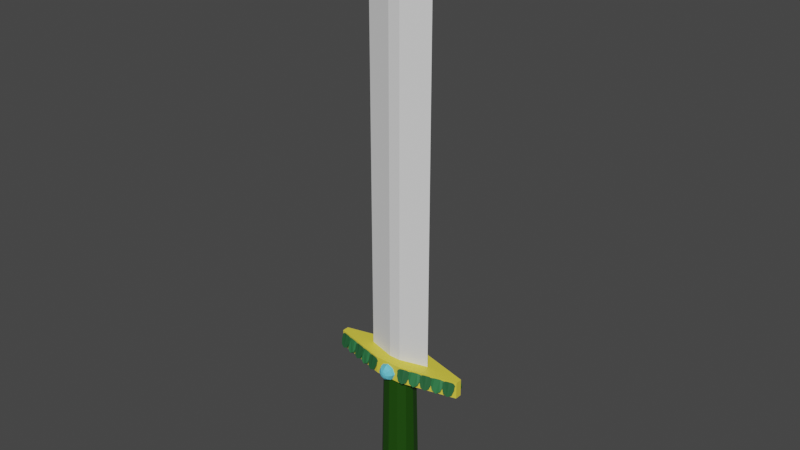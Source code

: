 # Source: sword2.blend  (saved by Blender 3.6.13; exported with 4.5.12 LTS)
import bpy
from mathutils import Matrix  # noqa: F401  (used for matrix-valued properties, if any)

bpy.ops.wm.read_factory_settings(use_empty=True)
scene = bpy.context.scene
scene.name = 'Scene'

# ---- collections
col_collection = bpy.data.collections.new('Collection'); scene.collection.children.link(col_collection)

# ---- materials (node trees are filled in below, after node groups)
mat_material_003 = bpy.data.materials.new('Material.003')
mat_material_003.use_transparent_shadow = False
mat_material_024 = bpy.data.materials.new('Material.024')
mat_material_024.use_transparent_shadow = False
mat_material_025 = bpy.data.materials.new('Material.025')
mat_material_025.use_transparent_shadow = False
mat_material_026 = bpy.data.materials.new('Material.026')
mat_material_026.use_transparent_shadow = False
mat_material_021 = bpy.data.materials.new('Material.021')
mat_material_021.use_transparent_shadow = False
mat_material_027 = bpy.data.materials.new('Material.027')
mat_material_027.use_transparent_shadow = False
mat_material_014 = bpy.data.materials.new('Material.014')
mat_material_014.use_transparent_shadow = False
mat_material_013 = bpy.data.materials.new('Material.013')
mat_material_013.use_transparent_shadow = False
mat_material_019 = bpy.data.materials.new('Material.019')
mat_material_019.use_transparent_shadow = False
mat_material_020 = bpy.data.materials.new('Material.020')
mat_material_020.use_transparent_shadow = False

# ---- material node trees
mat_material_003.use_nodes = True; mat_material_003.node_tree.nodes.clear()
_N = mat_material_003.node_tree.nodes; _L = mat_material_003.node_tree.links
n0 = _N.new('ShaderNodeBsdfPrincipled'); n0.name = 'Principled BSDF'; n0.location = (10, 300)
n0.distribution = 'GGX'
n0.subsurface_method = 'RANDOM_WALK_SKIN'
n0.inputs[0].default_value = (0.009632, 0.06072, 0.0, 1.0)
n0.inputs[3].default_value = 1.45
n0.inputs[27].default_value = (0.0, 0.0, 0.0, 1.0)
n0.inputs[28].default_value = 1.0
n1 = _N.new('ShaderNodeOutputMaterial'); n1.name = 'Material Output'; n1.location = (300, 300)
_L.new(n0.outputs[0], n1.inputs[0])
n1.is_active_output = True
mat_material_024.use_nodes = True; mat_material_024.node_tree.nodes.clear()
_N = mat_material_024.node_tree.nodes; _L = mat_material_024.node_tree.links
n0 = _N.new('ShaderNodeBsdfPrincipled'); n0.name = 'Principled BSDF'; n0.location = (10, 300)
n0.distribution = 'GGX'
n0.subsurface_method = 'RANDOM_WALK_SKIN'
n0.inputs[0].default_value = (0.8, 0.6715, 0.06169, 1.0)
n0.inputs[3].default_value = 1.45
n0.inputs[27].default_value = (0.0, 0.0, 0.0, 1.0)
n0.inputs[28].default_value = 1.0
n1 = _N.new('ShaderNodeOutputMaterial'); n1.name = 'Material Output'; n1.location = (300, 300)
_L.new(n0.outputs[0], n1.inputs[0])
n1.is_active_output = True
mat_material_025.use_nodes = True; mat_material_025.node_tree.nodes.clear()
_N = mat_material_025.node_tree.nodes; _L = mat_material_025.node_tree.links
n0 = _N.new('ShaderNodeBsdfPrincipled'); n0.name = 'Principled BSDF'; n0.location = (10, 300)
n0.distribution = 'GGX'
n0.subsurface_method = 'RANDOM_WALK_SKIN'
n0.inputs[0].default_value = (0.00642, 0.1574, 0.0, 1.0)
n0.inputs[3].default_value = 1.45
n0.inputs[27].default_value = (0.0, 0.0, 0.0, 1.0)
n0.inputs[28].default_value = 1.0
n1 = _N.new('ShaderNodeOutputMaterial'); n1.name = 'Material Output'; n1.location = (300, 300)
_L.new(n0.outputs[0], n1.inputs[0])
n1.is_active_output = True
mat_material_026.use_nodes = True; mat_material_026.node_tree.nodes.clear()
_N = mat_material_026.node_tree.nodes; _L = mat_material_026.node_tree.links
n0 = _N.new('ShaderNodeBsdfPrincipled'); n0.name = 'Principled BSDF'; n0.location = (10, 300)
n0.distribution = 'GGX'
n0.subsurface_method = 'RANDOM_WALK_SKIN'
n0.inputs[0].default_value = (0.8, 0.0, 0.003427, 1.0)
n0.inputs[3].default_value = 1.45
n0.inputs[27].default_value = (0.0, 0.0, 0.0, 1.0)
n0.inputs[28].default_value = 1.0
n1 = _N.new('ShaderNodeOutputMaterial'); n1.name = 'Material Output'; n1.location = (300, 300)
_L.new(n0.outputs[0], n1.inputs[0])
n1.is_active_output = True
mat_material_021.use_nodes = True; mat_material_021.node_tree.nodes.clear()
_N = mat_material_021.node_tree.nodes; _L = mat_material_021.node_tree.links
n0 = _N.new('ShaderNodeBsdfPrincipled'); n0.name = 'Principled BSDF'; n0.location = (10, 300)
n0.distribution = 'GGX'
n0.subsurface_method = 'RANDOM_WALK_SKIN'
n0.inputs[0].default_value = (0.1279, 0.5967, 0.7613, 1.0)
n0.inputs[3].default_value = 1.45
n0.inputs[27].default_value = (0.0, 0.0, 0.0, 1.0)
n0.inputs[28].default_value = 1.0
n1 = _N.new('ShaderNodeOutputMaterial'); n1.name = 'Material Output'; n1.location = (300, 300)
_L.new(n0.outputs[0], n1.inputs[0])
n1.is_active_output = True
mat_material_027.use_nodes = True; mat_material_027.node_tree.nodes.clear()
_N = mat_material_027.node_tree.nodes; _L = mat_material_027.node_tree.links
n0 = _N.new('ShaderNodeBsdfPrincipled'); n0.name = 'Principled BSDF'; n0.location = (10, 300)
n0.distribution = 'GGX'
n0.subsurface_method = 'RANDOM_WALK_SKIN'
n0.inputs[0].default_value = (0.8, 0.673, 0.0616, 1.0)
n0.inputs[3].default_value = 1.45
n0.inputs[27].default_value = (0.0, 0.0, 0.0, 1.0)
n0.inputs[28].default_value = 1.0
n1 = _N.new('ShaderNodeOutputMaterial'); n1.name = 'Material Output'; n1.location = (300, 300)
_L.new(n0.outputs[0], n1.inputs[0])
n1.is_active_output = True
mat_material_014.use_nodes = True; mat_material_014.node_tree.nodes.clear()
_N = mat_material_014.node_tree.nodes; _L = mat_material_014.node_tree.links
n0 = _N.new('ShaderNodeBsdfPrincipled'); n0.name = 'Principled BSDF'; n0.location = (10, 300)
n0.inputs[0].default_value = (0.01825, 0.1088, 0.03725, 1.0)
n0.inputs[3].default_value = 1.45
n1 = _N.new('ShaderNodeOutputMaterial'); n1.name = 'Material Output'; n1.location = (300, 300)
_L.new(n0.outputs[0], n1.inputs[0])
n1.is_active_output = True
mat_material_013.use_nodes = True; mat_material_013.node_tree.nodes.clear()
_N = mat_material_013.node_tree.nodes; _L = mat_material_013.node_tree.links
n0 = _N.new('ShaderNodeBsdfPrincipled'); n0.name = 'Principled BSDF'; n0.location = (10, 300)
n0.inputs[0].default_value = (0.02725, 0.1743, 0.05731, 1.0)
n0.inputs[3].default_value = 1.45
n1 = _N.new('ShaderNodeOutputMaterial'); n1.name = 'Material Output'; n1.location = (300, 300)
_L.new(n0.outputs[0], n1.inputs[0])
n1.is_active_output = True
mat_material_019.use_nodes = True; mat_material_019.node_tree.nodes.clear()
_N = mat_material_019.node_tree.nodes; _L = mat_material_019.node_tree.links
n0 = _N.new('ShaderNodeBsdfPrincipled'); n0.name = 'Principled BSDF'; n0.location = (10, 300)
n0.inputs[0].default_value = (0.01825, 0.1088, 0.03725, 1.0)
n0.inputs[3].default_value = 1.45
n1 = _N.new('ShaderNodeOutputMaterial'); n1.name = 'Material Output'; n1.location = (300, 300)
_L.new(n0.outputs[0], n1.inputs[0])
n1.is_active_output = True
mat_material_020.use_nodes = True; mat_material_020.node_tree.nodes.clear()
_N = mat_material_020.node_tree.nodes; _L = mat_material_020.node_tree.links
n0 = _N.new('ShaderNodeBsdfPrincipled'); n0.name = 'Principled BSDF'; n0.location = (10, 300)
n0.inputs[0].default_value = (0.02725, 0.1743, 0.05731, 1.0)
n0.inputs[3].default_value = 1.45
n1 = _N.new('ShaderNodeOutputMaterial'); n1.name = 'Material Output'; n1.location = (300, 300)
_L.new(n0.outputs[0], n1.inputs[0])
n1.is_active_output = True

# ---- world
world_world = bpy.data.worlds.new('World'); scene.world = world_world
world_world.use_nodes = True; world_world.node_tree.nodes.clear()
_N = world_world.node_tree.nodes; _L = world_world.node_tree.links
n0 = _N.new('ShaderNodeOutputWorld'); n0.name = 'World Output'; n0.location = (300, 300)
n1 = _N.new('ShaderNodeBackground'); n1.name = 'Background'; n1.location = (10, 300)
n1.inputs[0].default_value = (0.05088, 0.05088, 0.05088, 1.0)
_L.new(n1.outputs[0], n0.inputs[0])
n0.is_active_output = True
world_world.color = (0.05088, 0.05088, 0.05088)
world_world.use_sun_shadow = False
world_world.sun_shadow_jitter_overblur = 0.0

# ---- meshes
me_cylinder = bpy.data.meshes.new('Cylinder')
me_cylinder.from_pydata([(0.0, 1.0, -1.0), (-7.297e-10, 0.8565, 1.0), (0.5, 0.866, -1.0), (0.4282, 0.7417, 1.0), (0.866, 0.5, -1.0), (0.7417, 0.4282, 1.0), (1.0, 0.0, -1.0), (0.8565, -7.297e-10, 1.0), (0.866, -0.5, -1.0), (0.7417, -0.4282, 1.0), (0.5, -0.866, -1.0), (0.4282, -0.7417, 1.0), (0.0, -1.0, -1.0), (-7.297e-10, -0.8565, 1.0), (-0.5, -0.866, -1.0), (-0.4282, -0.7417, 1.0), (-0.866, -0.5, -1.0), (-0.7417, -0.4282, 1.0), (-1.0, 0.0, -1.0), (-0.8565, -7.297e-10, 1.0), (-0.866, 0.5, -1.0), (-0.7417, 0.4282, 1.0), (-0.5, 0.866, -1.0), (-0.4282, 0.7417, 1.0)], [], [(0, 1, 3, 2), (2, 3, 5, 4), (4, 5, 7, 6), (6, 7, 9, 8), (8, 9, 11, 10), (10, 11, 13, 12), (12, 13, 15, 14), (14, 15, 17, 16), (16, 17, 19, 18), (18, 19, 21, 20), (3, 1, 23, 21, 19, 17, 15, 13, 11, 9, 7, 5), (20, 21, 23, 22), (22, 23, 1, 0), (0, 2, 4, 6, 8, 10, 12, 14, 16, 18, 20, 22)])
_uv = me_cylinder.uv_layers.new(name='UVMap')
_uv.uv.foreach_set('vector', [1.0, 0.5, 1.0, 1.0, 0.9167, 1.0, 0.9167, 0.5, 0.9167, 0.5, 0.9167, 1.0, 0.8333, 1.0, 0.8333, 0.5, 0.8333, 0.5, 0.8333, 1.0, 0.75, 1.0, 0.75, 0.5, 0.75, 0.5, 0.75, 1.0, 0.6667, 1.0, 0.6667, 0.5, 0.6667, 0.5, 0.6667, 1.0, 0.5833, 1.0, 0.5833, 0.5, 0.5833, 0.5, 0.5833, 1.0, 0.5, 1.0, 0.5, 0.5, 0.5, 0.5, 0.5, 1.0, 0.4167, 1.0, 0.4167, 0.5, 0.4167, 0.5, 0.4167, 1.0, 0.3333, 1.0, 0.3333, 0.5, 0.3333, 0.5, 0.3333, 1.0, 0.25, 1.0, 0.25, 0.5, 0.25, 0.5, 0.25, 1.0, 0.1667, 1.0, 0.1667, 0.5, 0.37, 0.4578, 0.25, 0.49, 0.13, 0.4578, 0.04215, 0.37, 0.01, 0.25, 0.04215, 0.13, 0.13, 0.04215, 0.25, 0.01, 0.37, 0.04215, 0.4578, 0.13, 0.49, 0.25, 0.4578, 0.37, 0.1667, 0.5, 0.1667, 1.0, 0.08333, 1.0, 0.08333, 0.5, 0.08333, 0.5, 0.08333, 1.0, 7.451e-08, 1.0, 7.451e-08, 0.5, 0.75, 0.49, 0.87, 0.4578, 0.9578, 0.37, 0.99, 0.25, 0.9578, 0.13, 0.87, 0.04215, 0.75, 0.01, 0.63, 0.04215, 0.5422, 0.13, 0.51, 0.25, 0.5422, 0.37, 0.63, 0.4578])
me_cylinder.materials.append(mat_material_003)
me_cylinder.update()
me_cylinder_001 = bpy.data.meshes.new('Cylinder.001')
me_cylinder_001.from_pydata([(0.0, 1.0, -1.0), (0.0, 1.0, 1.0), (0.5, 0.866, -1.0), (0.5, 0.866, 1.0), (0.866, 0.5, -1.0), (0.866, 0.5, 1.0), (1.0, 0.0, -1.0), (1.0, 0.0, 1.0), (0.866, -0.5, -1.0), (0.866, -0.5, 1.0), (0.5, -0.866, -1.0), (0.5, -0.866, 1.0), (0.0, -1.0, -1.0), (0.0, -1.0, 1.0), (-0.5, -0.866, -1.0), (-0.5, -0.866, 1.0), (-0.866, -0.5, -1.0), (-0.866, -0.5, 1.0), (-1.0, 0.0, -1.0), (-1.0, 0.0, 1.0), (-0.866, 0.5, -1.0), (-0.866, 0.5, 1.0), (-0.5, 0.866, -1.0), (-0.5, 0.866, 1.0), (-8.336e-10, 0.8047, -1.799), (0.4023, 0.6969, -1.799), (0.6969, 0.4023, -1.799), (0.8047, -1.667e-09, -1.799), (0.6969, -0.4023, -1.799), (0.4023, -0.6969, -1.799), (-8.336e-10, -0.8047, -1.799), (-0.4023, -0.6969, -1.799), (-0.6969, -0.4023, -1.799), (-0.8047, -1.667e-09, -1.799), (-0.6969, 0.4023, -1.799), (-0.4023, 0.6969, -1.799), (-3.213e-09, 0.61, -2.293), (0.305, 0.5283, -2.293), (0.5283, 0.305, -2.293), (0.61, -2.296e-09, -2.293), (0.5283, -0.305, -2.293), (0.305, -0.5283, -2.293), (-3.213e-09, -0.61, -2.293), (-0.305, -0.5283, -2.293), (-0.5283, -0.305, -2.293), (-0.61, -2.296e-09, -2.293), (-0.5283, 0.305, -2.293), (-0.305, 0.5283, -2.293), (-1.701e-09, 0.4868, -2.293), (0.2434, 0.4216, -2.293), (0.4216, 0.2434, -2.293), (0.4868, -9.699e-10, -2.293), (0.4216, -0.2434, -2.293), (0.2434, -0.4216, -2.293), (-1.701e-09, -0.4868, -2.293), (-0.2434, -0.4216, -2.293), (-0.4216, -0.2434, -2.293), (-0.4868, -9.699e-10, -2.293), (-0.4216, 0.2434, -2.293), (-0.2434, 0.4216, -2.293), (4.602e-10, 0.4868, -2.68), (0.2434, 0.4216, -2.68), (0.4216, 0.2434, -2.68), (0.4868, -9.699e-10, -2.68), (0.4216, -0.2434, -2.68), (0.2434, -0.4216, -2.68), (4.602e-10, -0.4868, -2.68), (-0.2434, -0.4216, -2.68), (-0.4216, -0.2434, -2.68), (-0.4868, -9.699e-10, -2.68), (-0.4216, 0.2434, -2.68), (-0.2434, 0.4216, -2.68), (4.909e-09, 0.3113, -2.68), (0.1557, 0.2696, -2.68), (0.2696, 0.1557, -2.68), (0.3113, 9.178e-10, -2.68), (0.2696, -0.1557, -2.68), (0.1557, -0.2696, -2.68), (4.909e-09, -0.3113, -2.68), (-0.1557, -0.2696, -2.68), (-0.2696, -0.1557, -2.68), (-0.3113, 9.178e-10, -2.68), (-0.2696, 0.1557, -2.68), (-0.1557, 0.2696, -2.68), (4.909e-09, 0.3113, -3.0), (0.1557, 0.2696, -3.0), (0.2696, 0.1557, -3.0), (0.3113, 9.178e-10, -3.0), (0.2696, -0.1557, -3.0), (0.1557, -0.2696, -3.0), (4.909e-09, -0.3113, -3.0), (-0.1557, -0.2696, -3.0), (-0.2696, -0.1557, -3.0), (-0.3113, 9.178e-10, -3.0), (-0.2696, 0.1557, -3.0), (-0.1557, 0.2696, -3.0)], [], [(0, 1, 3, 2), (2, 3, 5, 4), (4, 5, 7, 6), (6, 7, 9, 8), (8, 9, 11, 10), (10, 11, 13, 12), (12, 13, 15, 14), (14, 15, 17, 16), (16, 17, 19, 18), (18, 19, 21, 20), (3, 1, 23, 21, 19, 17, 15, 13, 11, 9, 7, 5), (20, 21, 23, 22), (22, 23, 1, 0), (8, 10, 29, 28), (29, 30, 42, 41), (6, 8, 28, 27), (22, 0, 24, 35), (0, 2, 25, 24), (4, 6, 27, 26), (20, 22, 35, 34), (2, 4, 26, 25), (18, 20, 34, 33), (16, 18, 33, 32), (14, 16, 32, 31), (12, 14, 31, 30), (10, 12, 30, 29), (41, 42, 54, 53), (26, 27, 39, 38), (33, 34, 46, 45), (30, 31, 43, 42), (27, 28, 40, 39), (34, 35, 47, 46), (24, 25, 37, 36), (31, 32, 44, 43), (28, 29, 41, 40), (35, 24, 36, 47), (25, 26, 38, 37), (32, 33, 45, 44), (53, 54, 66, 65), (38, 39, 51, 50), (45, 46, 58, 57), (42, 43, 55, 54), (39, 40, 52, 51), (46, 47, 59, 58), (36, 37, 49, 48), (43, 44, 56, 55), (40, 41, 53, 52), (47, 36, 48, 59), (37, 38, 50, 49), (44, 45, 57, 56), (68, 69, 81, 80), (50, 51, 63, 62), (57, 58, 70, 69), (54, 55, 67, 66), (51, 52, 64, 63), (58, 59, 71, 70), (48, 49, 61, 60), (55, 56, 68, 67), (52, 53, 65, 64), (59, 48, 60, 71), (49, 50, 62, 61), (56, 57, 69, 68), (73, 74, 86, 85), (65, 66, 78, 77), (62, 63, 75, 74), (69, 70, 82, 81), (66, 67, 79, 78), (63, 64, 76, 75), (70, 71, 83, 82), (60, 61, 73, 72), (67, 68, 80, 79), (64, 65, 77, 76), (71, 60, 72, 83), (61, 62, 74, 73), (84, 85, 86, 87, 88, 89, 90, 91, 92, 93, 94, 95), (80, 81, 93, 92), (77, 78, 90, 89), (74, 75, 87, 86), (81, 82, 94, 93), (78, 79, 91, 90), (75, 76, 88, 87), (82, 83, 95, 94), (72, 73, 85, 84), (79, 80, 92, 91), (76, 77, 89, 88), (83, 72, 84, 95)])
me_cylinder_001.polygons.foreach_set('material_index', [1, 1, 1, 1, 1, 1, 1, 1, 1, 1, 1, 1, 1, 1, 0, 1, 1, 1, 1, 1, 1, 1, 1, 1, 1, 1, 2, 0, 0, 0, 0, 0, 0, 0, 0, 0, 0, 0, 0, 2, 2, 2, 2, 2, 2, 2, 2, 2, 2, 2, 0, 0, 0, 0, 0, 0, 0, 0, 0, 0, 0, 0, 3, 0, 0, 0, 0, 0, 0, 0, 0, 0, 0, 0, 3, 3, 3, 3, 3, 3, 3, 3, 3, 3, 3, 3])
_uv = me_cylinder_001.uv_layers.new(name='UVMap')
_uv.uv.foreach_set('vector', [1.0, 0.5, 1.0, 1.0, 0.9167, 1.0, 0.9167, 0.5, 0.9167, 0.5, 0.9167, 1.0, 0.8333, 1.0, 0.8333, 0.5, 0.8333, 0.5, 0.8333, 1.0, 0.75, 1.0, 0.75, 0.5, 0.75, 0.5, 0.75, 1.0, 0.6667, 1.0, 0.6667, 0.5, 0.6667, 0.5, 0.6667, 1.0, 0.5833, 1.0, 0.5833, 0.5, 0.5833, 0.5, 0.5833, 1.0, 0.5, 1.0, 0.5, 0.5, 0.5, 0.5, 0.5, 1.0, 0.4167, 1.0, 0.4167, 0.5, 0.4167, 0.5, 0.4167, 1.0, 0.3333, 1.0, 0.3333, 0.5, 0.3333, 0.5, 0.3333, 1.0, 0.25, 1.0, 0.25, 0.5, 0.25, 0.5, 0.25, 1.0, 0.1667, 1.0, 0.1667, 0.5, 0.37, 0.4578, 0.25, 0.49, 0.13, 0.4578, 0.04215, 0.37, 0.01, 0.25, 0.04215, 0.13, 0.13, 0.04215, 0.25, 0.01, 0.37, 0.04215, 0.4578, 0.13, 0.49, 0.25, 0.4578, 0.37, 0.1667, 0.5, 0.1667, 1.0, 0.08333, 1.0, 0.08333, 0.5, 0.08333, 0.5, 0.08333, 1.0, 7.451e-08, 1.0, 7.451e-08, 0.5, 0.6667, 0.5, 0.5833, 0.5, 0.5833, 0.5, 0.6667, 0.5, 0.5833, 0.5, 0.5, 0.5, 0.5, 0.5, 0.5833, 0.5, 0.75, 0.5, 0.6667, 0.5, 0.6667, 0.5, 0.75, 0.5, 0.08333, 0.5, 7.451e-08, 0.5, 7.451e-08, 0.5, 0.08333, 0.5, 1.0, 0.5, 0.9167, 0.5, 0.9167, 0.5, 1.0, 0.5, 0.8333, 0.5, 0.75, 0.5, 0.75, 0.5, 0.8333, 0.5, 0.1667, 0.5, 0.08333, 0.5, 0.08333, 0.5, 0.1667, 0.5, 0.9167, 0.5, 0.8333, 0.5, 0.8333, 0.5, 0.9167, 0.5, 0.25, 0.5, 0.1667, 0.5, 0.1667, 0.5, 0.25, 0.5, 0.3333, 0.5, 0.25, 0.5, 0.25, 0.5, 0.3333, 0.5, 0.4167, 0.5, 0.3333, 0.5, 0.3333, 0.5, 0.4167, 0.5, 0.5, 0.5, 0.4167, 0.5, 0.4167, 0.5, 0.5, 0.5, 0.5833, 0.5, 0.5, 0.5, 0.5, 0.5, 0.5833, 0.5, 0.5833, 0.5, 0.5, 0.5, 0.5, 0.5, 0.5833, 0.5, 0.8333, 0.5, 0.75, 0.5, 0.75, 0.5, 0.8333, 0.5, 0.25, 0.5, 0.1667, 0.5, 0.1667, 0.5, 0.25, 0.5, 0.5, 0.5, 0.4167, 0.5, 0.4167, 0.5, 0.5, 0.5, 0.75, 0.5, 0.6667, 0.5, 0.6667, 0.5, 0.75, 0.5, 0.1667, 0.5, 0.08333, 0.5, 0.08333, 0.5, 0.1667, 0.5, 1.0, 0.5, 0.9167, 0.5, 0.9167, 0.5, 1.0, 0.5, 0.4167, 0.5, 0.3333, 0.5, 0.3333, 0.5, 0.4167, 0.5, 0.6667, 0.5, 0.5833, 0.5, 0.5833, 0.5, 0.6667, 0.5, 0.08333, 0.5, 7.451e-08, 0.5, 7.451e-08, 0.5, 0.08333, 0.5, 0.9167, 0.5, 0.8333, 0.5, 0.8333, 0.5, 0.9167, 0.5, 0.3333, 0.5, 0.25, 0.5, 0.25, 0.5, 0.3333, 0.5, 0.5833, 0.5, 0.5, 0.5, 0.5, 0.5, 0.5833, 0.5, 0.8333, 0.5, 0.75, 0.5, 0.75, 0.5, 0.8333, 0.5, 0.25, 0.5, 0.1667, 0.5, 0.1667, 0.5, 0.25, 0.5, 0.5, 0.5, 0.4167, 0.5, 0.4167, 0.5, 0.5, 0.5, 0.75, 0.5, 0.6667, 0.5, 0.6667, 0.5, 0.75, 0.5, 0.1667, 0.5, 0.08333, 0.5, 0.08333, 0.5, 0.1667, 0.5, 1.0, 0.5, 0.9167, 0.5, 0.9167, 0.5, 1.0, 0.5, 0.4167, 0.5, 0.3333, 0.5, 0.3333, 0.5, 0.4167, 0.5, 0.6667, 0.5, 0.5833, 0.5, 0.5833, 0.5, 0.6667, 0.5, 0.08333, 0.5, 7.451e-08, 0.5, 7.451e-08, 0.5, 0.08333, 0.5, 0.9167, 0.5, 0.8333, 0.5, 0.8333, 0.5, 0.9167, 0.5, 0.3333, 0.5, 0.25, 0.5, 0.25, 0.5, 0.3333, 0.5, 0.3333, 0.5, 0.25, 0.5, 0.25, 0.5, 0.3333, 0.5, 0.8333, 0.5, 0.75, 0.5, 0.75, 0.5, 0.8333, 0.5, 0.25, 0.5, 0.1667, 0.5, 0.1667, 0.5, 0.25, 0.5, 0.5, 0.5, 0.4167, 0.5, 0.4167, 0.5, 0.5, 0.5, 0.75, 0.5, 0.6667, 0.5, 0.6667, 0.5, 0.75, 0.5, 0.1667, 0.5, 0.08333, 0.5, 0.08333, 0.5, 0.1667, 0.5, 1.0, 0.5, 0.9167, 0.5, 0.9167, 0.5, 1.0, 0.5, 0.4167, 0.5, 0.3333, 0.5, 0.3333, 0.5, 0.4167, 0.5, 0.6667, 0.5, 0.5833, 0.5, 0.5833, 0.5, 0.6667, 0.5, 0.08333, 0.5, 7.451e-08, 0.5, 7.451e-08, 0.5, 0.08333, 0.5, 0.9167, 0.5, 0.8333, 0.5, 0.8333, 0.5, 0.9167, 0.5, 0.3333, 0.5, 0.25, 0.5, 0.25, 0.5, 0.3333, 0.5, 0.9167, 0.5, 0.8333, 0.5, 0.8333, 0.5, 0.9167, 0.5, 0.5833, 0.5, 0.5, 0.5, 0.5, 0.5, 0.5833, 0.5, 0.8333, 0.5, 0.75, 0.5, 0.75, 0.5, 0.8333, 0.5, 0.25, 0.5, 0.1667, 0.5, 0.1667, 0.5, 0.25, 0.5, 0.5, 0.5, 0.4167, 0.5, 0.4167, 0.5, 0.5, 0.5, 0.75, 0.5, 0.6667, 0.5, 0.6667, 0.5, 0.75, 0.5, 0.1667, 0.5, 0.08333, 0.5, 0.08333, 0.5, 0.1667, 0.5, 1.0, 0.5, 0.9167, 0.5, 0.9167, 0.5, 1.0, 0.5, 0.4167, 0.5, 0.3333, 0.5, 0.3333, 0.5, 0.4167, 0.5, 0.6667, 0.5, 0.5833, 0.5, 0.5833, 0.5, 0.6667, 0.5, 0.08333, 0.5, 7.451e-08, 0.5, 7.451e-08, 0.5, 0.08333, 0.5, 0.9167, 0.5, 0.8333, 0.5, 0.8333, 0.5, 0.9167, 0.5, 0.75, 0.49, 0.87, 0.4578, 0.9578, 0.37, 0.99, 0.25, 0.9578, 0.13, 0.87, 0.04215, 0.75, 0.01, 0.63, 0.04215, 0.5422, 0.13, 0.51, 0.25, 0.5422, 0.37, 0.63, 0.4578, 0.3333, 0.5, 0.25, 0.5, 0.25, 0.5, 0.3333, 0.5, 0.5833, 0.5, 0.5, 0.5, 0.5, 0.5, 0.5833, 0.5, 0.8333, 0.5, 0.75, 0.5, 0.75, 0.5, 0.8333, 0.5, 0.25, 0.5, 0.1667, 0.5, 0.1667, 0.5, 0.25, 0.5, 0.5, 0.5, 0.4167, 0.5, 0.4167, 0.5, 0.5, 0.5, 0.75, 0.5, 0.6667, 0.5, 0.6667, 0.5, 0.75, 0.5, 0.1667, 0.5, 0.08333, 0.5, 0.08333, 0.5, 0.1667, 0.5, 1.0, 0.5, 0.9167, 0.5, 0.9167, 0.5, 1.0, 0.5, 0.4167, 0.5, 0.3333, 0.5, 0.3333, 0.5, 0.4167, 0.5, 0.6667, 0.5, 0.5833, 0.5, 0.5833, 0.5, 0.6667, 0.5, 0.08333, 0.5, 7.451e-08, 0.5, 7.451e-08, 0.5, 0.08333, 0.5])
me_cylinder_001.materials.append(mat_material_003)
me_cylinder_001.materials.append(mat_material_024)
me_cylinder_001.materials.append(mat_material_025)
me_cylinder_001.materials.append(mat_material_026)
me_cylinder_001.update()
me_sphere = bpy.data.meshes.new('Sphere')
me_sphere.from_pydata([(0.2706, 0.2706, 0.9239), (0.5, 0.5, 0.7071), (0.6533, 0.6533, 0.3827), (0.7071, 0.7071, 0.0), (0.3827, 0.0, 0.9239), (0.7071, 0.0, 0.7071), (0.9239, 0.0, 0.3827), (1.0, 0.0, 0.0), (0.2706, -0.2706, 0.9239), (0.5, -0.5, 0.7071), (0.6533, -0.6533, 0.3827), (0.7071, -0.7071, 0.0), (0.0, -0.3827, 0.9239), (0.0, -0.7071, 0.7071), (0.0, -0.9239, 0.3827), (0.0, -1.0, 0.0), (-0.2706, -0.2706, 0.9239), (-0.5, -0.5, 0.7071), (-0.6533, -0.6533, 0.3827), (-0.7071, -0.7071, 0.0), (-0.3827, 0.0, 0.9239), (-0.7071, 0.0, 0.7071), (-0.9239, 0.0, 0.3827), (-1.0, 0.0, 0.0), (-0.2706, 0.2706, 0.9239), (-0.5, 0.5, 0.7071), (-0.6533, 0.6533, 0.3827), (-0.7071, 0.7071, 0.0), (0.0, 0.0, 1.0), (0.0, 0.3827, 0.9239), (0.0, 0.7071, 0.7071), (0.0, 0.9239, 0.3827), (0.0, 1.0, 0.0)], [], [(31, 30, 1, 2), (29, 28, 0), (32, 31, 2, 3), (30, 29, 0, 1), (3, 2, 6, 7), (1, 0, 4, 5), (2, 1, 5, 6), (0, 28, 4), (7, 6, 10, 11), (5, 4, 8, 9), (6, 5, 9, 10), (4, 28, 8), (10, 9, 13, 14), (8, 28, 12), (11, 10, 14, 15), (9, 8, 12, 13), (14, 13, 17, 18), (12, 28, 16), (15, 14, 18, 19), (13, 12, 16, 17), (19, 18, 22, 23), (17, 16, 20, 21), (18, 17, 21, 22), (16, 28, 20), (21, 20, 24, 25), (22, 21, 25, 26), (20, 28, 24), (23, 22, 26, 27), (26, 25, 30, 31), (24, 28, 29), (7, 11, 15, 19, 23, 27, 32, 3), (27, 26, 31, 32), (25, 24, 29, 30)])
_uv = me_sphere.uv_layers.new(name='UVMap')
_uv.uv.foreach_set('vector', [0.75, 0.625, 0.75, 0.75, 0.625, 0.75, 0.625, 0.625, 0.75, 0.875, 0.6875, 1.0, 0.625, 0.875, 0.75, 0.5, 0.75, 0.625, 0.625, 0.625, 0.625, 0.5, 0.75, 0.75, 0.75, 0.875, 0.625, 0.875, 0.625, 0.75, 0.625, 0.5, 0.625, 0.625, 0.5, 0.625, 0.5, 0.5, 0.625, 0.75, 0.625, 0.875, 0.5, 0.875, 0.5, 0.75, 0.625, 0.625, 0.625, 0.75, 0.5, 0.75, 0.5, 0.625, 0.625, 0.875, 0.5625, 1.0, 0.5, 0.875, 0.5, 0.5, 0.5, 0.625, 0.375, 0.625, 0.375, 0.5, 0.5, 0.75, 0.5, 0.875, 0.375, 0.875, 0.375, 0.75, 0.5, 0.625, 0.5, 0.75, 0.375, 0.75, 0.375, 0.625, 0.5, 0.875, 0.4375, 1.0, 0.375, 0.875, 0.375, 0.625, 0.375, 0.75, 0.25, 0.75, 0.25, 0.625, 0.375, 0.875, 0.3125, 1.0, 0.25, 0.875, 0.375, 0.5, 0.375, 0.625, 0.25, 0.625, 0.25, 0.5, 0.375, 0.75, 0.375, 0.875, 0.25, 0.875, 0.25, 0.75, 0.25, 0.625, 0.25, 0.75, 0.125, 0.75, 0.125, 0.625, 0.25, 0.875, 0.1875, 1.0, 0.125, 0.875, 0.25, 0.5, 0.25, 0.625, 0.125, 0.625, 0.125, 0.5, 0.25, 0.75, 0.25, 0.875, 0.125, 0.875, 0.125, 0.75, 0.125, 0.5, 0.125, 0.625, 0.0, 0.625, 0.0, 0.5, 0.125, 0.75, 0.125, 0.875, 0.0, 0.875, 0.0, 0.75, 0.125, 0.625, 0.125, 0.75, 0.0, 0.75, 0.0, 0.625, 0.125, 0.875, 0.0625, 1.0, 0.0, 0.875, 1.0, 0.75, 1.0, 0.875, 0.875, 0.875, 0.875, 0.75, 1.0, 0.625, 1.0, 0.75, 0.875, 0.75, 0.875, 0.625, 1.0, 0.875, 0.9375, 1.0, 0.875, 0.875, 1.0, 0.5, 1.0, 0.625, 0.875, 0.625, 0.875, 0.5, 0.875, 0.625, 0.875, 0.75, 0.75, 0.75, 0.75, 0.625, 0.875, 0.875, 0.8125, 1.0, 0.75, 0.875, 0.5, 0.5, 0.375, 0.5, 0.25, 0.5, 0.125, 0.5, 0.0, 0.5, 0.875, 0.5, 0.75, 0.5, 0.625, 0.5, 0.875, 0.5, 0.875, 0.625, 0.75, 0.625, 0.75, 0.5, 0.875, 0.75, 0.875, 0.875, 0.75, 0.875, 0.75, 0.75])
me_sphere.materials.append(mat_material_021)
me_sphere.update()
me_sphere_001 = bpy.data.meshes.new('Sphere.001')
me_sphere_001.from_pydata([(0.2706, 0.2706, 0.9239), (0.5, 0.5, 0.7071), (0.6533, 0.6533, 0.3827), (0.7071, 0.7071, 0.0), (0.3827, 0.0, 0.9239), (0.7071, 0.0, 0.7071), (0.9239, 0.0, 0.3827), (1.0, 0.0, 0.0), (0.2706, -0.2706, 0.9239), (0.5, -0.5, 0.7071), (0.6533, -0.6533, 0.3827), (0.7071, -0.7071, 0.0), (0.0, -0.3827, 0.9239), (0.0, -0.7071, 0.7071), (0.0, -0.9239, 0.3827), (0.0, -1.0, 0.0), (-0.2706, -0.2706, 0.9239), (-0.5, -0.5, 0.7071), (-0.6533, -0.6533, 0.3827), (-0.7071, -0.7071, 0.0), (-0.3827, 0.0, 0.9239), (-0.7071, 0.0, 0.7071), (-0.9239, 0.0, 0.3827), (-1.0, 0.0, 0.0), (-0.2706, 0.2706, 0.9239), (-0.5, 0.5, 0.7071), (-0.6533, 0.6533, 0.3827), (-0.7071, 0.7071, 0.0), (0.0, 0.0, 1.0), (0.0, 0.3827, 0.9239), (0.0, 0.7071, 0.7071), (0.0, 0.9239, 0.3827), (0.0, 1.0, 0.0)], [], [(31, 30, 1, 2), (29, 28, 0), (32, 31, 2, 3), (30, 29, 0, 1), (3, 2, 6, 7), (1, 0, 4, 5), (2, 1, 5, 6), (0, 28, 4), (7, 6, 10, 11), (5, 4, 8, 9), (6, 5, 9, 10), (4, 28, 8), (10, 9, 13, 14), (8, 28, 12), (11, 10, 14, 15), (9, 8, 12, 13), (14, 13, 17, 18), (12, 28, 16), (15, 14, 18, 19), (13, 12, 16, 17), (19, 18, 22, 23), (17, 16, 20, 21), (18, 17, 21, 22), (16, 28, 20), (21, 20, 24, 25), (22, 21, 25, 26), (20, 28, 24), (23, 22, 26, 27), (26, 25, 30, 31), (24, 28, 29), (7, 11, 15, 19, 23, 27, 32, 3), (27, 26, 31, 32), (25, 24, 29, 30)])
_uv = me_sphere_001.uv_layers.new(name='UVMap')
_uv.uv.foreach_set('vector', [0.75, 0.625, 0.75, 0.75, 0.625, 0.75, 0.625, 0.625, 0.75, 0.875, 0.6875, 1.0, 0.625, 0.875, 0.75, 0.5, 0.75, 0.625, 0.625, 0.625, 0.625, 0.5, 0.75, 0.75, 0.75, 0.875, 0.625, 0.875, 0.625, 0.75, 0.625, 0.5, 0.625, 0.625, 0.5, 0.625, 0.5, 0.5, 0.625, 0.75, 0.625, 0.875, 0.5, 0.875, 0.5, 0.75, 0.625, 0.625, 0.625, 0.75, 0.5, 0.75, 0.5, 0.625, 0.625, 0.875, 0.5625, 1.0, 0.5, 0.875, 0.5, 0.5, 0.5, 0.625, 0.375, 0.625, 0.375, 0.5, 0.5, 0.75, 0.5, 0.875, 0.375, 0.875, 0.375, 0.75, 0.5, 0.625, 0.5, 0.75, 0.375, 0.75, 0.375, 0.625, 0.5, 0.875, 0.4375, 1.0, 0.375, 0.875, 0.375, 0.625, 0.375, 0.75, 0.25, 0.75, 0.25, 0.625, 0.375, 0.875, 0.3125, 1.0, 0.25, 0.875, 0.375, 0.5, 0.375, 0.625, 0.25, 0.625, 0.25, 0.5, 0.375, 0.75, 0.375, 0.875, 0.25, 0.875, 0.25, 0.75, 0.25, 0.625, 0.25, 0.75, 0.125, 0.75, 0.125, 0.625, 0.25, 0.875, 0.1875, 1.0, 0.125, 0.875, 0.25, 0.5, 0.25, 0.625, 0.125, 0.625, 0.125, 0.5, 0.25, 0.75, 0.25, 0.875, 0.125, 0.875, 0.125, 0.75, 0.125, 0.5, 0.125, 0.625, 0.0, 0.625, 0.0, 0.5, 0.125, 0.75, 0.125, 0.875, 0.0, 0.875, 0.0, 0.75, 0.125, 0.625, 0.125, 0.75, 0.0, 0.75, 0.0, 0.625, 0.125, 0.875, 0.0625, 1.0, 0.0, 0.875, 1.0, 0.75, 1.0, 0.875, 0.875, 0.875, 0.875, 0.75, 1.0, 0.625, 1.0, 0.75, 0.875, 0.75, 0.875, 0.625, 1.0, 0.875, 0.9375, 1.0, 0.875, 0.875, 1.0, 0.5, 1.0, 0.625, 0.875, 0.625, 0.875, 0.5, 0.875, 0.625, 0.875, 0.75, 0.75, 0.75, 0.75, 0.625, 0.875, 0.875, 0.8125, 1.0, 0.75, 0.875, 0.5, 0.5, 0.375, 0.5, 0.25, 0.5, 0.125, 0.5, 0.0, 0.5, 0.875, 0.5, 0.75, 0.5, 0.625, 0.5, 0.875, 0.5, 0.875, 0.625, 0.75, 0.625, 0.75, 0.5, 0.875, 0.75, 0.875, 0.875, 0.75, 0.875, 0.75, 0.75])
me_sphere_001.materials.append(mat_material_021)
me_sphere_001.update()
me_cube_007 = bpy.data.meshes.new('Cube.007')
me_cube_007.from_pydata([(-0.1914, -1.0, -0.6603), (-1.0, -0.1914, -0.6603), (-1.0, -0.1914, 1.0), (-0.1914, -1.0, 1.0), (-1.0, 0.1914, -0.6603), (-0.1914, 1.0, -0.6603), (-0.1914, 1.0, 1.0), (-1.0, 0.1914, 1.0), (1.0, -0.1914, -0.6603), (0.1914, -1.0, -0.6603), (0.1914, -1.0, 1.0), (1.0, -0.1914, 1.0), (0.1914, 1.0, -0.6603), (1.0, 0.1914, -0.6603), (1.0, 0.1914, 1.0), (0.1914, 1.0, 1.0)], [], [(9, 10, 3, 0), (13, 14, 11, 8), (14, 15, 6, 7, 2, 3, 10, 11), (1, 2, 7, 4), (5, 6, 15, 12), (0, 3, 2, 1), (6, 5, 4, 7), (14, 13, 12, 15), (10, 9, 8, 11), (4, 5, 12, 13, 8, 9, 0, 1)])
_uv = me_cube_007.uv_layers.new(name='UVMap')
_uv.uv.foreach_set('vector', [0.375, 0.8511, 0.625, 0.8511, 0.625, 0.8989, 0.375, 0.8989, 0.375, 0.6011, 0.625, 0.6011, 0.625, 0.6489, 0.375, 0.6489, 0.625, 0.6011, 0.7261, 0.5, 0.7739, 0.5, 0.875, 0.6011, 0.875, 0.6489, 0.7739, 0.75, 0.7261, 0.75, 0.625, 0.6489, 0.375, 0.1011, 0.625, 0.1011, 0.625, 0.1489, 0.375, 0.1489, 0.375, 0.3511, 0.625, 0.3511, 0.625, 0.3989, 0.375, 0.3989, 0.375, 0.0, 0.625, 0.0, 0.625, 0.1011, 0.375, 0.1011, 0.625, 0.3511, 0.375, 0.3511, 0.375, 0.1489, 0.625, 0.1489, 0.625, 0.6011, 0.375, 0.6011, 0.375, 0.3989, 0.625, 0.3989, 0.625, 0.8511, 0.375, 0.8511, 0.375, 0.6489, 0.625, 0.6489, 0.125, 0.6011, 0.2261, 0.5, 0.2739, 0.5, 0.375, 0.6011, 0.375, 0.6489, 0.2739, 0.75, 0.2261, 0.75, 0.125, 0.6489])
me_cube_007.materials.append(mat_material_027)
me_cube_007.update()
me_cube_009 = bpy.data.meshes.new('Cube.009')
me_cube_009.from_pydata([(0.02838, -8.045, -2.661), (-1.014, -7.17, -0.3961), (-0.6858, -7.824, -2.04), (-1.013, -7.216, 1.548), (0.02969, -8.091, -0.7165), (-0.6845, -7.87, -0.09543), (-1.015, -7.149, -0.345), (-0.08414, -6.106, 2.123), (-0.7657, -6.446, 1.358), (-0.08282, -6.152, 4.068), (-1.014, -7.195, 1.599), (-0.7644, -6.492, 3.302), (1.024, -7.473, -1.472), (0.4897, -8.006, -2.613), (0.9904, -7.703, -2.035), (0.8698, -7.906, -2.521), (0.68, -8.05, -2.857), (0.491, -8.052, -0.6688), (1.025, -7.524, 0.6885), (0.6815, -8.102, -0.6967), (0.8712, -7.957, -0.3604), (0.9918, -7.754, 0.126), (0.3772, -6.067, 2.171), (0.967, -6.499, 0.9299), (0.5602, -5.985, 2.238), (0.7648, -6.096, 1.942), (0.9077, -6.277, 1.483), (0.9685, -6.55, 3.09), (0.3905, -6.116, 4.285), (0.9091, -6.328, 3.643), (0.7783, -6.151, 4.273), (0.5737, -6.039, 4.568), (1.008, -7.076, 2.632), (-1.014, -7.206, 1.565), (-0.08405, -6.107, 2.12), (-1.127, -5.232, 4.384), (-0.7982, -5.886, 2.741), (-1.125, -5.278, 6.328), (-0.1033, -6.148, 3.772), (-0.6903, -5.915, 5.757), (-1.128, -5.211, 4.435), (-0.1966, -4.168, 6.904), (-0.8781, -4.508, 6.139), (-0.2158, -4.209, 8.556), (-1.127, -5.257, 6.38), (-0.7667, -4.599, 9.003), (0.9111, -5.535, 3.308), (0.3773, -6.068, 2.167), (0.878, -5.765, 2.746), (0.8695, -6.125, 0.4846), (0.5607, -5.995, 2.346), (0.358, -6.109, 3.82), (0.9252, -5.58, 6.259), (0.5414, -6.035, 3.963), (0.8713, -6.187, 3.114), (0.8794, -5.816, 4.906), (0.2648, -4.129, 6.952), (0.8546, -4.561, 5.71), (0.4548, -4.171, 6.847), (0.7418, -3.923, 5.915), (0.7952, -4.339, 6.263), (0.8712, -4.65, 8.553), (0.2455, -4.17, 8.604), (0.7967, -4.39, 8.424), (0.7436, -3.985, 8.545), (0.4355, -4.211, 8.464), (0.2533, -11.92, -12.22), (-0.7893, -11.05, -9.96), (-0.4608, -11.7, -11.6), (-0.788, -11.09, -8.016), (0.2546, -11.97, -10.28), (-0.4595, -11.75, -9.66), (-0.7905, -11.03, -9.909), (0.1408, -9.983, -7.441), (-0.5408, -10.32, -8.206), (0.1421, -10.03, -5.497), (-0.7892, -11.07, -7.965), (-0.5394, -10.37, -6.262), (1.248, -11.35, -11.04), (0.7147, -11.88, -12.18), (1.215, -11.58, -11.6), (1.095, -11.78, -12.09), (0.9049, -11.93, -12.42), (0.716, -11.93, -10.23), (1.25, -11.4, -8.876), (0.9064, -11.98, -10.26), (1.096, -11.83, -9.925), (1.217, -11.63, -9.438), (0.6021, -9.944, -7.393), (1.192, -10.38, -8.634), (0.7851, -9.862, -7.327), (0.9897, -9.974, -7.622), (1.133, -10.15, -8.081), (1.193, -10.43, -6.474), (0.6155, -9.993, -5.279), (1.134, -10.21, -5.921), (1.003, -10.03, -5.291), (0.7986, -9.916, -4.996), (1.233, -10.95, -6.932), (-0.7891, -11.08, -7.999), (0.1408, -9.983, -7.441), (-0.9018, -9.108, -5.177), (-0.5734, -9.761, -6.82), (-0.9005, -9.154, -3.232), (0.1215, -10.02, -5.788), (-0.4655, -9.791, -3.804), (-0.903, -9.087, -5.125), (0.02829, -8.044, -2.657), (-0.6533, -8.384, -3.422), (0.009033, -8.085, -1.004), (-0.9017, -9.133, -3.181), (-0.5418, -8.475, -0.5582), (1.136, -9.411, -6.252), (0.6021, -9.944, -7.393), (1.103, -9.641, -6.815), (1.094, -10.0, -9.076), (0.7855, -9.871, -7.215), (0.5829, -9.985, -5.741), (1.15, -9.456, -3.302), (0.7663, -9.911, -5.597), (1.096, -10.06, -6.447), (1.104, -9.692, -4.654), (0.4896, -8.004, -2.609), (1.079, -8.437, -3.851), (0.6797, -8.046, -2.714), (0.9667, -7.799, -3.645), (1.02, -8.215, -3.298), (1.096, -8.526, -1.007), (0.4704, -8.045, -0.9567), (1.022, -8.266, -1.137), (0.9684, -7.861, -1.016), (0.6604, -8.086, -1.097), (-0.1966, -4.168, 6.904), (-1.239, -3.293, 9.168), (-0.9107, -3.946, 7.525), (-1.238, -3.339, 11.11), (-0.1952, -4.214, 8.848), (-0.9094, -3.992, 9.469), (-1.24, -3.272, 9.219), (-0.3091, -2.229, 11.69), (-0.9906, -2.569, 10.92), (-0.3078, -2.275, 13.63), (-1.239, -3.318, 11.16), (-0.9893, -2.615, 12.87), (0.7986, -3.596, 8.092), (0.2648, -4.129, 6.951), (0.7654, -3.826, 7.53), (0.6448, -4.029, 7.043), (0.4551, -4.173, 6.707), (0.2661, -4.175, 8.895), (0.8001, -3.647, 10.25), (0.4565, -4.225, 8.868), (0.6463, -4.08, 9.204), (0.7669, -3.877, 9.69), (0.1523, -2.19, 11.74), (0.7421, -2.622, 10.49), (0.3352, -2.108, 11.8), (0.5399, -2.219, 11.51), (0.6827, -2.4, 11.05), (0.7436, -2.673, 12.65), (0.1656, -2.239, 13.85), (0.6842, -2.451, 13.21), (0.5533, -2.274, 13.84), (0.3487, -2.162, 14.13), (0.7828, -3.199, 12.2), (-1.239, -3.329, 11.13)], [], [(27, 29, 30, 31, 28, 9, 11, 10, 33, 32), (13, 17, 4, 0), (7, 9, 28, 22), (1, 3, 33, 10, 6), (0, 4, 5, 2), (2, 5, 3, 1), (9, 7, 8, 11), (11, 8, 6, 10), (23, 27, 32, 18, 12), (27, 23, 26, 29), (29, 26, 25, 30), (30, 25, 24, 31), (31, 24, 22, 28), (17, 13, 16, 19), (19, 16, 15, 20), (20, 15, 14, 21), (21, 14, 12, 18), (6, 8, 7, 22, 24, 25, 26, 23, 12, 14, 15, 16, 13, 0, 2, 1), (32, 33, 3, 5, 4, 17, 19, 20, 21, 18), (61, 45, 44, 37, 39, 52), (47, 51, 38, 34), (41, 43, 62, 56), (35, 37, 44, 40), (34, 38, 39, 36), (36, 39, 37, 35), (43, 41, 42, 45), (45, 42, 40, 44), (57, 61, 52, 46), (61, 57, 60, 63), (63, 60, 59, 64), (64, 59, 58, 65), (65, 58, 56, 62), (51, 47, 50, 53), (53, 50, 49, 54), (54, 49, 48, 55), (55, 48, 46, 52), (40, 42, 41, 56, 58, 59, 60, 57, 46, 48, 49, 50, 47, 34, 36, 35), (52, 39, 38, 51, 53, 54, 55), (45, 61, 63, 64, 65, 62, 43), (93, 95, 96, 97, 94, 75, 77, 76, 99, 98), (79, 83, 70, 66), (73, 75, 94, 88), (67, 69, 99, 76, 72), (66, 70, 71, 68), (68, 71, 69, 67), (75, 73, 74, 77), (77, 74, 72, 76), (89, 93, 98, 84, 78), (93, 89, 92, 95), (95, 92, 91, 96), (96, 91, 90, 97), (97, 90, 88, 94), (83, 79, 82, 85), (85, 82, 81, 86), (86, 81, 80, 87), (87, 80, 78, 84), (72, 74, 73, 88, 90, 91, 92, 89, 78, 80, 81, 82, 79, 66, 68, 67), (98, 99, 69, 71, 70, 83, 85, 86, 87, 84), (127, 111, 110, 103, 105, 118), (113, 117, 104, 100), (107, 109, 128, 122), (101, 103, 110, 106), (100, 104, 105, 102), (102, 105, 103, 101), (109, 107, 108, 111), (111, 108, 106, 110), (123, 127, 118, 112), (127, 123, 126, 129), (129, 126, 125, 130), (130, 125, 124, 131), (131, 124, 122, 128), (117, 113, 116, 119), (119, 116, 115, 120), (120, 115, 114, 121), (121, 114, 112, 118), (106, 108, 107, 122, 124, 125, 126, 123, 112, 114, 115, 116, 113, 100, 102, 101), (118, 105, 104, 117, 119, 120, 121), (111, 127, 129, 130, 131, 128, 109), (159, 161, 162, 163, 160, 141, 143, 142, 165, 164), (145, 149, 136, 132), (139, 141, 160, 154), (133, 135, 165, 142, 138), (132, 136, 137, 134), (134, 137, 135, 133), (141, 139, 140, 143), (143, 140, 138, 142), (155, 159, 164, 150, 144), (159, 155, 158, 161), (161, 158, 157, 162), (162, 157, 156, 163), (163, 156, 154, 160), (149, 145, 148, 151), (151, 148, 147, 152), (152, 147, 146, 153), (153, 146, 144, 150), (138, 140, 139, 154, 156, 157, 158, 155, 144, 146, 147, 148, 145, 132, 134, 133), (164, 165, 135, 137, 136, 149, 151, 152, 153, 150)])
me_cube_009.polygons.foreach_set('material_index', [0, 0, 0, 0, 0, 0, 0, 0, 0, 0, 0, 0, 0, 0, 0, 0, 0, 0, 0, 1, 1, 1, 1, 1, 1, 1, 1, 1, 1, 1, 1, 1, 1, 1, 1, 1, 1, 1, 1, 0, 0, 0, 0, 0, 0, 0, 0, 0, 0, 0, 0, 0, 0, 0, 0, 0, 0, 0, 1, 1, 1, 1, 1, 1, 1, 1, 1, 1, 1, 1, 1, 1, 1, 1, 1, 1, 1, 1, 0, 0, 0, 0, 0, 0, 0, 0, 0, 0, 0, 0, 0, 0, 0, 0, 0, 0, 0])
_uv = me_cube_009.uv_layers.new(name='UVMap')
_uv.uv.foreach_set('vector', [0.625, 0.5685, 0.6302, 0.5423, 0.6451, 0.5201, 0.6673, 0.5052, 0.6935, 0.5, 0.7513, 0.5, 0.8388, 0.5362, 0.875, 0.6237, 0.875, 0.625, 0.625, 0.6275, 0.375, 0.8185, 0.625, 0.8185, 0.625, 0.8763, 0.375, 0.8763, 0.375, 0.3737, 0.625, 0.3737, 0.625, 0.4315, 0.375, 0.4315, 0.375, 0.1237, 0.625, 0.1237, 0.625, 0.125, 0.625, 0.1263, 0.375, 0.1263, 0.375, 0.8763, 0.625, 0.8763, 0.625, 1.0, 0.375, 1.0, 0.375, 0.0, 0.625, 0.0, 0.625, 0.1237, 0.375, 0.1237, 0.625, 0.3737, 0.375, 0.3737, 0.375, 0.25, 0.625, 0.25, 0.625, 0.25, 0.375, 0.25, 0.375, 0.1263, 0.625, 0.1263, 0.375, 0.5685, 0.625, 0.5685, 0.625, 0.6275, 0.625, 0.6815, 0.375, 0.6815, 0.625, 0.5685, 0.375, 0.5685, 0.375, 0.5423, 0.625, 0.5423, 0.625, 0.5423, 0.375, 0.5423, 0.375, 0.5, 0.625, 0.5, 0.625, 0.5, 0.375, 0.5, 0.375, 0.4577, 0.625, 0.4577, 0.625, 0.4577, 0.375, 0.4577, 0.375, 0.4315, 0.625, 0.4315, 0.625, 0.8185, 0.375, 0.8185, 0.375, 0.7923, 0.625, 0.7923, 0.625, 0.7923, 0.375, 0.7923, 0.375, 0.75, 0.625, 0.75, 0.625, 0.75, 0.375, 0.75, 0.375, 0.7077, 0.625, 0.7077, 0.625, 0.7077, 0.375, 0.7077, 0.375, 0.6815, 0.625, 0.6815, 0.125, 0.6237, 0.1612, 0.5362, 0.2487, 0.5, 0.3065, 0.5, 0.3327, 0.5052, 0.3549, 0.5201, 0.3698, 0.5423, 0.375, 0.5685, 0.375, 0.6815, 0.3698, 0.7077, 0.3549, 0.7299, 0.3327, 0.7448, 0.3065, 0.75, 0.2487, 0.75, 0.1612, 0.7138, 0.125, 0.6263, 0.625, 0.6275, 0.875, 0.625, 0.875, 0.6263, 0.8388, 0.7138, 0.7513, 0.75, 0.6935, 0.75, 0.6673, 0.7448, 0.6451, 0.7299, 0.6302, 0.7077, 0.625, 0.6815, 0.625, 0.5685, 0.8388, 0.5362, 0.875, 0.6237, 0.875, 0.6263, 0.8388, 0.7138, 0.625, 0.6815, 0.375, 0.8185, 0.625, 0.8185, 0.625, 0.8763, 0.375, 0.8763, 0.375, 0.3737, 0.625, 0.3737, 0.625, 0.4315, 0.375, 0.4315, 0.375, 0.1237, 0.625, 0.1237, 0.625, 0.1263, 0.375, 0.1263, 0.375, 0.8763, 0.625, 0.8763, 0.625, 1.0, 0.375, 1.0, 0.375, 0.0, 0.625, 0.0, 0.625, 0.1237, 0.375, 0.1237, 0.625, 0.3737, 0.375, 0.3737, 0.375, 0.25, 0.625, 0.25, 0.625, 0.25, 0.375, 0.25, 0.375, 0.1263, 0.625, 0.1263, 0.375, 0.5685, 0.625, 0.5685, 0.625, 0.6815, 0.375, 0.6815, 0.625, 0.5685, 0.375, 0.5685, 0.375, 0.5423, 0.625, 0.5423, 0.625, 0.5423, 0.375, 0.5423, 0.375, 0.5, 0.625, 0.5, 0.625, 0.5, 0.375, 0.5, 0.375, 0.4577, 0.625, 0.4577, 0.625, 0.4577, 0.375, 0.4577, 0.375, 0.4315, 0.625, 0.4315, 0.625, 0.8185, 0.375, 0.8185, 0.375, 0.7923, 0.625, 0.7923, 0.625, 0.7923, 0.375, 0.7923, 0.375, 0.75, 0.625, 0.75, 0.625, 0.75, 0.375, 0.75, 0.375, 0.7077, 0.625, 0.7077, 0.625, 0.7077, 0.375, 0.7077, 0.375, 0.6815, 0.625, 0.6815, 0.125, 0.6237, 0.1612, 0.5362, 0.2487, 0.5, 0.3065, 0.5, 0.3327, 0.5052, 0.3549, 0.5201, 0.3698, 0.5423, 0.375, 0.5685, 0.375, 0.6815, 0.3698, 0.7077, 0.3549, 0.7299, 0.3327, 0.7448, 0.3065, 0.75, 0.2487, 0.75, 0.1612, 0.7138, 0.125, 0.6263, 0.625, 0.6815, 0.8388, 0.7138, 0.7513, 0.75, 0.6935, 0.75, 0.6673, 0.7448, 0.6451, 0.7299, 0.6302, 0.7077, 0.8388, 0.5362, 0.625, 0.5685, 0.6302, 0.5423, 0.6451, 0.5201, 0.6673, 0.5052, 0.6935, 0.5, 0.7513, 0.5, 0.625, 0.5685, 0.6302, 0.5423, 0.6451, 0.5201, 0.6673, 0.5052, 0.6935, 0.5, 0.7513, 0.5, 0.8388, 0.5362, 0.875, 0.6237, 0.875, 0.625, 0.625, 0.6275, 0.375, 0.8185, 0.625, 0.8185, 0.625, 0.8763, 0.375, 0.8763, 0.375, 0.3737, 0.625, 0.3737, 0.625, 0.4315, 0.375, 0.4315, 0.375, 0.1237, 0.625, 0.1237, 0.625, 0.125, 0.625, 0.1263, 0.375, 0.1263, 0.375, 0.8763, 0.625, 0.8763, 0.625, 1.0, 0.375, 1.0, 0.375, 0.0, 0.625, 0.0, 0.625, 0.1237, 0.375, 0.1237, 0.625, 0.3737, 0.375, 0.3737, 0.375, 0.25, 0.625, 0.25, 0.625, 0.25, 0.375, 0.25, 0.375, 0.1263, 0.625, 0.1263, 0.375, 0.5685, 0.625, 0.5685, 0.625, 0.6275, 0.625, 0.6815, 0.375, 0.6815, 0.625, 0.5685, 0.375, 0.5685, 0.375, 0.5423, 0.625, 0.5423, 0.625, 0.5423, 0.375, 0.5423, 0.375, 0.5, 0.625, 0.5, 0.625, 0.5, 0.375, 0.5, 0.375, 0.4577, 0.625, 0.4577, 0.625, 0.4577, 0.375, 0.4577, 0.375, 0.4315, 0.625, 0.4315, 0.625, 0.8185, 0.375, 0.8185, 0.375, 0.7923, 0.625, 0.7923, 0.625, 0.7923, 0.375, 0.7923, 0.375, 0.75, 0.625, 0.75, 0.625, 0.75, 0.375, 0.75, 0.375, 0.7077, 0.625, 0.7077, 0.625, 0.7077, 0.375, 0.7077, 0.375, 0.6815, 0.625, 0.6815, 0.125, 0.6237, 0.1612, 0.5362, 0.2487, 0.5, 0.3065, 0.5, 0.3327, 0.5052, 0.3549, 0.5201, 0.3698, 0.5423, 0.375, 0.5685, 0.375, 0.6815, 0.3698, 0.7077, 0.3549, 0.7299, 0.3327, 0.7448, 0.3065, 0.75, 0.2487, 0.75, 0.1612, 0.7138, 0.125, 0.6263, 0.625, 0.6275, 0.875, 0.625, 0.875, 0.6263, 0.8388, 0.7138, 0.7513, 0.75, 0.6935, 0.75, 0.6673, 0.7448, 0.6451, 0.7299, 0.6302, 0.7077, 0.625, 0.6815, 0.625, 0.5685, 0.8388, 0.5362, 0.875, 0.6237, 0.875, 0.6263, 0.8388, 0.7138, 0.625, 0.6815, 0.375, 0.8185, 0.625, 0.8185, 0.625, 0.8763, 0.375, 0.8763, 0.375, 0.3737, 0.625, 0.3737, 0.625, 0.4315, 0.375, 0.4315, 0.375, 0.1237, 0.625, 0.1237, 0.625, 0.1263, 0.375, 0.1263, 0.375, 0.8763, 0.625, 0.8763, 0.625, 1.0, 0.375, 1.0, 0.375, 0.0, 0.625, 0.0, 0.625, 0.1237, 0.375, 0.1237, 0.625, 0.3737, 0.375, 0.3737, 0.375, 0.25, 0.625, 0.25, 0.625, 0.25, 0.375, 0.25, 0.375, 0.1263, 0.625, 0.1263, 0.375, 0.5685, 0.625, 0.5685, 0.625, 0.6815, 0.375, 0.6815, 0.625, 0.5685, 0.375, 0.5685, 0.375, 0.5423, 0.625, 0.5423, 0.625, 0.5423, 0.375, 0.5423, 0.375, 0.5, 0.625, 0.5, 0.625, 0.5, 0.375, 0.5, 0.375, 0.4577, 0.625, 0.4577, 0.625, 0.4577, 0.375, 0.4577, 0.375, 0.4315, 0.625, 0.4315, 0.625, 0.8185, 0.375, 0.8185, 0.375, 0.7923, 0.625, 0.7923, 0.625, 0.7923, 0.375, 0.7923, 0.375, 0.75, 0.625, 0.75, 0.625, 0.75, 0.375, 0.75, 0.375, 0.7077, 0.625, 0.7077, 0.625, 0.7077, 0.375, 0.7077, 0.375, 0.6815, 0.625, 0.6815, 0.125, 0.6237, 0.1612, 0.5362, 0.2487, 0.5, 0.3065, 0.5, 0.3327, 0.5052, 0.3549, 0.5201, 0.3698, 0.5423, 0.375, 0.5685, 0.375, 0.6815, 0.3698, 0.7077, 0.3549, 0.7299, 0.3327, 0.7448, 0.3065, 0.75, 0.2487, 0.75, 0.1612, 0.7138, 0.125, 0.6263, 0.625, 0.6815, 0.8388, 0.7138, 0.7513, 0.75, 0.6935, 0.75, 0.6673, 0.7448, 0.6451, 0.7299, 0.6302, 0.7077, 0.8388, 0.5362, 0.625, 0.5685, 0.6302, 0.5423, 0.6451, 0.5201, 0.6673, 0.5052, 0.6935, 0.5, 0.7513, 0.5, 0.625, 0.5685, 0.6302, 0.5423, 0.6451, 0.5201, 0.6673, 0.5052, 0.6935, 0.5, 0.7513, 0.5, 0.8388, 0.5362, 0.875, 0.6237, 0.875, 0.625, 0.625, 0.6275, 0.375, 0.8185, 0.625, 0.8185, 0.625, 0.8763, 0.375, 0.8763, 0.375, 0.3737, 0.625, 0.3737, 0.625, 0.4315, 0.375, 0.4315, 0.375, 0.1237, 0.625, 0.1237, 0.625, 0.125, 0.625, 0.1263, 0.375, 0.1263, 0.375, 0.8763, 0.625, 0.8763, 0.625, 1.0, 0.375, 1.0, 0.375, 0.0, 0.625, 0.0, 0.625, 0.1237, 0.375, 0.1237, 0.625, 0.3737, 0.375, 0.3737, 0.375, 0.25, 0.625, 0.25, 0.625, 0.25, 0.375, 0.25, 0.375, 0.1263, 0.625, 0.1263, 0.375, 0.5685, 0.625, 0.5685, 0.625, 0.6275, 0.625, 0.6815, 0.375, 0.6815, 0.625, 0.5685, 0.375, 0.5685, 0.375, 0.5423, 0.625, 0.5423, 0.625, 0.5423, 0.375, 0.5423, 0.375, 0.5, 0.625, 0.5, 0.625, 0.5, 0.375, 0.5, 0.375, 0.4577, 0.625, 0.4577, 0.625, 0.4577, 0.375, 0.4577, 0.375, 0.4315, 0.625, 0.4315, 0.625, 0.8185, 0.375, 0.8185, 0.375, 0.7923, 0.625, 0.7923, 0.625, 0.7923, 0.375, 0.7923, 0.375, 0.75, 0.625, 0.75, 0.625, 0.75, 0.375, 0.75, 0.375, 0.7077, 0.625, 0.7077, 0.625, 0.7077, 0.375, 0.7077, 0.375, 0.6815, 0.625, 0.6815, 0.125, 0.6237, 0.1612, 0.5362, 0.2487, 0.5, 0.3065, 0.5, 0.3327, 0.5052, 0.3549, 0.5201, 0.3698, 0.5423, 0.375, 0.5685, 0.375, 0.6815, 0.3698, 0.7077, 0.3549, 0.7299, 0.3327, 0.7448, 0.3065, 0.75, 0.2487, 0.75, 0.1612, 0.7138, 0.125, 0.6263, 0.625, 0.6275, 0.875, 0.625, 0.875, 0.6263, 0.8388, 0.7138, 0.7513, 0.75, 0.6935, 0.75, 0.6673, 0.7448, 0.6451, 0.7299, 0.6302, 0.7077, 0.625, 0.6815])
me_cube_009.materials.append(mat_material_014)
me_cube_009.materials.append(mat_material_013)
me_cube_009.update()
me_cube_015 = bpy.data.meshes.new('Cube.015')
me_cube_015.from_pydata([(0.02838, -8.045, -2.661), (-1.014, -7.17, -0.3961), (-0.6858, -7.824, -2.04), (-1.013, -7.216, 1.548), (0.02969, -8.091, -0.7165), (-0.6845, -7.87, -0.09543), (-1.015, -7.149, -0.345), (-0.08414, -6.106, 2.123), (-0.7657, -6.446, 1.358), (-0.08282, -6.152, 4.068), (-1.014, -7.195, 1.599), (-0.7644, -6.492, 3.302), (1.024, -7.473, -1.472), (0.4897, -8.006, -2.613), (0.9904, -7.703, -2.035), (0.8698, -7.906, -2.521), (0.68, -8.05, -2.857), (0.491, -8.052, -0.6688), (1.025, -7.524, 0.6885), (0.6815, -8.102, -0.6967), (0.8712, -7.957, -0.3604), (0.9918, -7.754, 0.126), (0.3772, -6.067, 2.171), (0.967, -6.499, 0.9299), (0.5602, -5.985, 2.238), (0.7648, -6.096, 1.942), (0.9077, -6.277, 1.483), (0.9685, -6.55, 3.09), (0.3905, -6.116, 4.285), (0.9091, -6.328, 3.643), (0.7783, -6.151, 4.273), (0.5737, -6.039, 4.568), (1.008, -7.076, 2.632), (-1.014, -7.206, 1.565), (-0.08405, -6.107, 2.12), (-1.127, -5.232, 4.384), (-0.7982, -5.886, 2.741), (-1.125, -5.278, 6.328), (-0.1033, -6.148, 3.772), (-0.6903, -5.915, 5.757), (-1.128, -5.211, 4.435), (-0.1966, -4.168, 6.904), (-0.8781, -4.508, 6.139), (-0.2158, -4.209, 8.556), (-1.127, -5.257, 6.38), (-0.7667, -4.599, 9.003), (0.9111, -5.535, 3.308), (0.3773, -6.068, 2.167), (0.878, -5.765, 2.746), (0.8695, -6.125, 0.4846), (0.5607, -5.995, 2.346), (0.358, -6.109, 3.82), (0.9252, -5.58, 6.259), (0.5414, -6.035, 3.963), (0.8713, -6.187, 3.114), (0.8794, -5.816, 4.906), (0.2648, -4.129, 6.952), (0.8546, -4.561, 5.71), (0.4548, -4.171, 6.847), (0.7418, -3.923, 5.915), (0.7952, -4.339, 6.263), (0.8712, -4.65, 8.553), (0.2455, -4.17, 8.604), (0.7967, -4.39, 8.424), (0.7436, -3.985, 8.545), (0.4355, -4.211, 8.464), (0.2533, -11.92, -12.22), (-0.7893, -11.05, -9.96), (-0.4608, -11.7, -11.6), (-0.788, -11.09, -8.016), (0.2546, -11.97, -10.28), (-0.4595, -11.75, -9.66), (-0.7905, -11.03, -9.909), (0.1408, -9.983, -7.441), (-0.5408, -10.32, -8.206), (0.1421, -10.03, -5.497), (-0.7892, -11.07, -7.965), (-0.5394, -10.37, -6.262), (1.248, -11.35, -11.04), (0.7147, -11.88, -12.18), (1.215, -11.58, -11.6), (1.095, -11.78, -12.09), (0.9049, -11.93, -12.42), (0.716, -11.93, -10.23), (1.25, -11.4, -8.876), (0.9064, -11.98, -10.26), (1.096, -11.83, -9.925), (1.217, -11.63, -9.438), (0.6021, -9.944, -7.393), (1.192, -10.38, -8.634), (0.7851, -9.862, -7.327), (0.9897, -9.974, -7.622), (1.133, -10.15, -8.081), (1.193, -10.43, -6.474), (0.6155, -9.993, -5.279), (1.134, -10.21, -5.921), (1.003, -10.03, -5.291), (0.7986, -9.916, -4.996), (1.233, -10.95, -6.932), (-0.7891, -11.08, -7.999), (0.1408, -9.983, -7.441), (-0.9018, -9.108, -5.177), (-0.5734, -9.761, -6.82), (-0.9005, -9.154, -3.232), (0.1215, -10.02, -5.788), (-0.4655, -9.791, -3.804), (-0.903, -9.087, -5.125), (0.02829, -8.044, -2.657), (-0.6533, -8.384, -3.422), (0.009033, -8.085, -1.004), (-0.9017, -9.133, -3.181), (-0.5418, -8.475, -0.5582), (1.136, -9.411, -6.252), (0.6021, -9.944, -7.393), (1.103, -9.641, -6.815), (1.094, -10.0, -9.076), (0.7855, -9.871, -7.215), (0.5829, -9.985, -5.741), (1.15, -9.456, -3.302), (0.7663, -9.911, -5.597), (1.096, -10.06, -6.447), (1.104, -9.692, -4.654), (0.4896, -8.004, -2.609), (1.079, -8.437, -3.851), (0.6797, -8.046, -2.714), (0.9667, -7.799, -3.645), (1.02, -8.215, -3.298), (1.096, -8.526, -1.007), (0.4704, -8.045, -0.9567), (1.022, -8.266, -1.137), (0.9684, -7.861, -1.016), (0.6604, -8.086, -1.097), (-0.1966, -4.168, 6.904), (-1.239, -3.293, 9.168), (-0.9107, -3.946, 7.525), (-1.238, -3.339, 11.11), (-0.1952, -4.214, 8.848), (-0.9094, -3.992, 9.469), (-1.24, -3.272, 9.219), (-0.3091, -2.229, 11.69), (-0.9906, -2.569, 10.92), (-0.3078, -2.275, 13.63), (-1.239, -3.318, 11.16), (-0.9893, -2.615, 12.87), (0.7986, -3.596, 8.092), (0.2648, -4.129, 6.951), (0.7654, -3.826, 7.53), (0.6448, -4.029, 7.043), (0.4551, -4.173, 6.707), (0.2661, -4.175, 8.895), (0.8001, -3.647, 10.25), (0.4565, -4.225, 8.868), (0.6463, -4.08, 9.204), (0.7669, -3.877, 9.69), (0.1523, -2.19, 11.74), (0.7421, -2.622, 10.49), (0.3352, -2.108, 11.8), (0.5399, -2.219, 11.51), (0.6827, -2.4, 11.05), (0.7436, -2.673, 12.65), (0.1656, -2.239, 13.85), (0.6842, -2.451, 13.21), (0.5533, -2.274, 13.84), (0.3487, -2.162, 14.13), (0.7828, -3.199, 12.2), (-1.239, -3.329, 11.13)], [], [(27, 29, 30, 31, 28, 9, 11, 10, 33, 32), (13, 17, 4, 0), (7, 9, 28, 22), (1, 3, 33, 10, 6), (0, 4, 5, 2), (2, 5, 3, 1), (9, 7, 8, 11), (11, 8, 6, 10), (23, 27, 32, 18, 12), (27, 23, 26, 29), (29, 26, 25, 30), (30, 25, 24, 31), (31, 24, 22, 28), (17, 13, 16, 19), (19, 16, 15, 20), (20, 15, 14, 21), (21, 14, 12, 18), (6, 8, 7, 22, 24, 25, 26, 23, 12, 14, 15, 16, 13, 0, 2, 1), (32, 33, 3, 5, 4, 17, 19, 20, 21, 18), (61, 45, 44, 37, 39, 52), (47, 51, 38, 34), (41, 43, 62, 56), (35, 37, 44, 40), (34, 38, 39, 36), (36, 39, 37, 35), (43, 41, 42, 45), (45, 42, 40, 44), (57, 61, 52, 46), (61, 57, 60, 63), (63, 60, 59, 64), (64, 59, 58, 65), (65, 58, 56, 62), (51, 47, 50, 53), (53, 50, 49, 54), (54, 49, 48, 55), (55, 48, 46, 52), (40, 42, 41, 56, 58, 59, 60, 57, 46, 48, 49, 50, 47, 34, 36, 35), (52, 39, 38, 51, 53, 54, 55), (45, 61, 63, 64, 65, 62, 43), (93, 95, 96, 97, 94, 75, 77, 76, 99, 98), (79, 83, 70, 66), (73, 75, 94, 88), (67, 69, 99, 76, 72), (66, 70, 71, 68), (68, 71, 69, 67), (75, 73, 74, 77), (77, 74, 72, 76), (89, 93, 98, 84, 78), (93, 89, 92, 95), (95, 92, 91, 96), (96, 91, 90, 97), (97, 90, 88, 94), (83, 79, 82, 85), (85, 82, 81, 86), (86, 81, 80, 87), (87, 80, 78, 84), (72, 74, 73, 88, 90, 91, 92, 89, 78, 80, 81, 82, 79, 66, 68, 67), (98, 99, 69, 71, 70, 83, 85, 86, 87, 84), (127, 111, 110, 103, 105, 118), (113, 117, 104, 100), (107, 109, 128, 122), (101, 103, 110, 106), (100, 104, 105, 102), (102, 105, 103, 101), (109, 107, 108, 111), (111, 108, 106, 110), (123, 127, 118, 112), (127, 123, 126, 129), (129, 126, 125, 130), (130, 125, 124, 131), (131, 124, 122, 128), (117, 113, 116, 119), (119, 116, 115, 120), (120, 115, 114, 121), (121, 114, 112, 118), (106, 108, 107, 122, 124, 125, 126, 123, 112, 114, 115, 116, 113, 100, 102, 101), (118, 105, 104, 117, 119, 120, 121), (111, 127, 129, 130, 131, 128, 109), (159, 161, 162, 163, 160, 141, 143, 142, 165, 164), (145, 149, 136, 132), (139, 141, 160, 154), (133, 135, 165, 142, 138), (132, 136, 137, 134), (134, 137, 135, 133), (141, 139, 140, 143), (143, 140, 138, 142), (155, 159, 164, 150, 144), (159, 155, 158, 161), (161, 158, 157, 162), (162, 157, 156, 163), (163, 156, 154, 160), (149, 145, 148, 151), (151, 148, 147, 152), (152, 147, 146, 153), (153, 146, 144, 150), (138, 140, 139, 154, 156, 157, 158, 155, 144, 146, 147, 148, 145, 132, 134, 133), (164, 165, 135, 137, 136, 149, 151, 152, 153, 150)])
me_cube_015.polygons.foreach_set('material_index', [0, 0, 0, 0, 0, 0, 0, 0, 0, 0, 0, 0, 0, 0, 0, 0, 0, 0, 0, 1, 1, 1, 1, 1, 1, 1, 1, 1, 1, 1, 1, 1, 1, 1, 1, 1, 1, 1, 1, 0, 0, 0, 0, 0, 0, 0, 0, 0, 0, 0, 0, 0, 0, 0, 0, 0, 0, 0, 1, 1, 1, 1, 1, 1, 1, 1, 1, 1, 1, 1, 1, 1, 1, 1, 1, 1, 1, 1, 0, 0, 0, 0, 0, 0, 0, 0, 0, 0, 0, 0, 0, 0, 0, 0, 0, 0, 0])
_uv = me_cube_015.uv_layers.new(name='UVMap')
_uv.uv.foreach_set('vector', [0.625, 0.5685, 0.6302, 0.5423, 0.6451, 0.5201, 0.6673, 0.5052, 0.6935, 0.5, 0.7513, 0.5, 0.8388, 0.5362, 0.875, 0.6237, 0.875, 0.625, 0.625, 0.6275, 0.375, 0.8185, 0.625, 0.8185, 0.625, 0.8763, 0.375, 0.8763, 0.375, 0.3737, 0.625, 0.3737, 0.625, 0.4315, 0.375, 0.4315, 0.375, 0.1237, 0.625, 0.1237, 0.625, 0.125, 0.625, 0.1263, 0.375, 0.1263, 0.375, 0.8763, 0.625, 0.8763, 0.625, 1.0, 0.375, 1.0, 0.375, 0.0, 0.625, 0.0, 0.625, 0.1237, 0.375, 0.1237, 0.625, 0.3737, 0.375, 0.3737, 0.375, 0.25, 0.625, 0.25, 0.625, 0.25, 0.375, 0.25, 0.375, 0.1263, 0.625, 0.1263, 0.375, 0.5685, 0.625, 0.5685, 0.625, 0.6275, 0.625, 0.6815, 0.375, 0.6815, 0.625, 0.5685, 0.375, 0.5685, 0.375, 0.5423, 0.625, 0.5423, 0.625, 0.5423, 0.375, 0.5423, 0.375, 0.5, 0.625, 0.5, 0.625, 0.5, 0.375, 0.5, 0.375, 0.4577, 0.625, 0.4577, 0.625, 0.4577, 0.375, 0.4577, 0.375, 0.4315, 0.625, 0.4315, 0.625, 0.8185, 0.375, 0.8185, 0.375, 0.7923, 0.625, 0.7923, 0.625, 0.7923, 0.375, 0.7923, 0.375, 0.75, 0.625, 0.75, 0.625, 0.75, 0.375, 0.75, 0.375, 0.7077, 0.625, 0.7077, 0.625, 0.7077, 0.375, 0.7077, 0.375, 0.6815, 0.625, 0.6815, 0.125, 0.6237, 0.1612, 0.5362, 0.2487, 0.5, 0.3065, 0.5, 0.3327, 0.5052, 0.3549, 0.5201, 0.3698, 0.5423, 0.375, 0.5685, 0.375, 0.6815, 0.3698, 0.7077, 0.3549, 0.7299, 0.3327, 0.7448, 0.3065, 0.75, 0.2487, 0.75, 0.1612, 0.7138, 0.125, 0.6263, 0.625, 0.6275, 0.875, 0.625, 0.875, 0.6263, 0.8388, 0.7138, 0.7513, 0.75, 0.6935, 0.75, 0.6673, 0.7448, 0.6451, 0.7299, 0.6302, 0.7077, 0.625, 0.6815, 0.625, 0.5685, 0.8388, 0.5362, 0.875, 0.6237, 0.875, 0.6263, 0.8388, 0.7138, 0.625, 0.6815, 0.375, 0.8185, 0.625, 0.8185, 0.625, 0.8763, 0.375, 0.8763, 0.375, 0.3737, 0.625, 0.3737, 0.625, 0.4315, 0.375, 0.4315, 0.375, 0.1237, 0.625, 0.1237, 0.625, 0.1263, 0.375, 0.1263, 0.375, 0.8763, 0.625, 0.8763, 0.625, 1.0, 0.375, 1.0, 0.375, 0.0, 0.625, 0.0, 0.625, 0.1237, 0.375, 0.1237, 0.625, 0.3737, 0.375, 0.3737, 0.375, 0.25, 0.625, 0.25, 0.625, 0.25, 0.375, 0.25, 0.375, 0.1263, 0.625, 0.1263, 0.375, 0.5685, 0.625, 0.5685, 0.625, 0.6815, 0.375, 0.6815, 0.625, 0.5685, 0.375, 0.5685, 0.375, 0.5423, 0.625, 0.5423, 0.625, 0.5423, 0.375, 0.5423, 0.375, 0.5, 0.625, 0.5, 0.625, 0.5, 0.375, 0.5, 0.375, 0.4577, 0.625, 0.4577, 0.625, 0.4577, 0.375, 0.4577, 0.375, 0.4315, 0.625, 0.4315, 0.625, 0.8185, 0.375, 0.8185, 0.375, 0.7923, 0.625, 0.7923, 0.625, 0.7923, 0.375, 0.7923, 0.375, 0.75, 0.625, 0.75, 0.625, 0.75, 0.375, 0.75, 0.375, 0.7077, 0.625, 0.7077, 0.625, 0.7077, 0.375, 0.7077, 0.375, 0.6815, 0.625, 0.6815, 0.125, 0.6237, 0.1612, 0.5362, 0.2487, 0.5, 0.3065, 0.5, 0.3327, 0.5052, 0.3549, 0.5201, 0.3698, 0.5423, 0.375, 0.5685, 0.375, 0.6815, 0.3698, 0.7077, 0.3549, 0.7299, 0.3327, 0.7448, 0.3065, 0.75, 0.2487, 0.75, 0.1612, 0.7138, 0.125, 0.6263, 0.625, 0.6815, 0.8388, 0.7138, 0.7513, 0.75, 0.6935, 0.75, 0.6673, 0.7448, 0.6451, 0.7299, 0.6302, 0.7077, 0.8388, 0.5362, 0.625, 0.5685, 0.6302, 0.5423, 0.6451, 0.5201, 0.6673, 0.5052, 0.6935, 0.5, 0.7513, 0.5, 0.625, 0.5685, 0.6302, 0.5423, 0.6451, 0.5201, 0.6673, 0.5052, 0.6935, 0.5, 0.7513, 0.5, 0.8388, 0.5362, 0.875, 0.6237, 0.875, 0.625, 0.625, 0.6275, 0.375, 0.8185, 0.625, 0.8185, 0.625, 0.8763, 0.375, 0.8763, 0.375, 0.3737, 0.625, 0.3737, 0.625, 0.4315, 0.375, 0.4315, 0.375, 0.1237, 0.625, 0.1237, 0.625, 0.125, 0.625, 0.1263, 0.375, 0.1263, 0.375, 0.8763, 0.625, 0.8763, 0.625, 1.0, 0.375, 1.0, 0.375, 0.0, 0.625, 0.0, 0.625, 0.1237, 0.375, 0.1237, 0.625, 0.3737, 0.375, 0.3737, 0.375, 0.25, 0.625, 0.25, 0.625, 0.25, 0.375, 0.25, 0.375, 0.1263, 0.625, 0.1263, 0.375, 0.5685, 0.625, 0.5685, 0.625, 0.6275, 0.625, 0.6815, 0.375, 0.6815, 0.625, 0.5685, 0.375, 0.5685, 0.375, 0.5423, 0.625, 0.5423, 0.625, 0.5423, 0.375, 0.5423, 0.375, 0.5, 0.625, 0.5, 0.625, 0.5, 0.375, 0.5, 0.375, 0.4577, 0.625, 0.4577, 0.625, 0.4577, 0.375, 0.4577, 0.375, 0.4315, 0.625, 0.4315, 0.625, 0.8185, 0.375, 0.8185, 0.375, 0.7923, 0.625, 0.7923, 0.625, 0.7923, 0.375, 0.7923, 0.375, 0.75, 0.625, 0.75, 0.625, 0.75, 0.375, 0.75, 0.375, 0.7077, 0.625, 0.7077, 0.625, 0.7077, 0.375, 0.7077, 0.375, 0.6815, 0.625, 0.6815, 0.125, 0.6237, 0.1612, 0.5362, 0.2487, 0.5, 0.3065, 0.5, 0.3327, 0.5052, 0.3549, 0.5201, 0.3698, 0.5423, 0.375, 0.5685, 0.375, 0.6815, 0.3698, 0.7077, 0.3549, 0.7299, 0.3327, 0.7448, 0.3065, 0.75, 0.2487, 0.75, 0.1612, 0.7138, 0.125, 0.6263, 0.625, 0.6275, 0.875, 0.625, 0.875, 0.6263, 0.8388, 0.7138, 0.7513, 0.75, 0.6935, 0.75, 0.6673, 0.7448, 0.6451, 0.7299, 0.6302, 0.7077, 0.625, 0.6815, 0.625, 0.5685, 0.8388, 0.5362, 0.875, 0.6237, 0.875, 0.6263, 0.8388, 0.7138, 0.625, 0.6815, 0.375, 0.8185, 0.625, 0.8185, 0.625, 0.8763, 0.375, 0.8763, 0.375, 0.3737, 0.625, 0.3737, 0.625, 0.4315, 0.375, 0.4315, 0.375, 0.1237, 0.625, 0.1237, 0.625, 0.1263, 0.375, 0.1263, 0.375, 0.8763, 0.625, 0.8763, 0.625, 1.0, 0.375, 1.0, 0.375, 0.0, 0.625, 0.0, 0.625, 0.1237, 0.375, 0.1237, 0.625, 0.3737, 0.375, 0.3737, 0.375, 0.25, 0.625, 0.25, 0.625, 0.25, 0.375, 0.25, 0.375, 0.1263, 0.625, 0.1263, 0.375, 0.5685, 0.625, 0.5685, 0.625, 0.6815, 0.375, 0.6815, 0.625, 0.5685, 0.375, 0.5685, 0.375, 0.5423, 0.625, 0.5423, 0.625, 0.5423, 0.375, 0.5423, 0.375, 0.5, 0.625, 0.5, 0.625, 0.5, 0.375, 0.5, 0.375, 0.4577, 0.625, 0.4577, 0.625, 0.4577, 0.375, 0.4577, 0.375, 0.4315, 0.625, 0.4315, 0.625, 0.8185, 0.375, 0.8185, 0.375, 0.7923, 0.625, 0.7923, 0.625, 0.7923, 0.375, 0.7923, 0.375, 0.75, 0.625, 0.75, 0.625, 0.75, 0.375, 0.75, 0.375, 0.7077, 0.625, 0.7077, 0.625, 0.7077, 0.375, 0.7077, 0.375, 0.6815, 0.625, 0.6815, 0.125, 0.6237, 0.1612, 0.5362, 0.2487, 0.5, 0.3065, 0.5, 0.3327, 0.5052, 0.3549, 0.5201, 0.3698, 0.5423, 0.375, 0.5685, 0.375, 0.6815, 0.3698, 0.7077, 0.3549, 0.7299, 0.3327, 0.7448, 0.3065, 0.75, 0.2487, 0.75, 0.1612, 0.7138, 0.125, 0.6263, 0.625, 0.6815, 0.8388, 0.7138, 0.7513, 0.75, 0.6935, 0.75, 0.6673, 0.7448, 0.6451, 0.7299, 0.6302, 0.7077, 0.8388, 0.5362, 0.625, 0.5685, 0.6302, 0.5423, 0.6451, 0.5201, 0.6673, 0.5052, 0.6935, 0.5, 0.7513, 0.5, 0.625, 0.5685, 0.6302, 0.5423, 0.6451, 0.5201, 0.6673, 0.5052, 0.6935, 0.5, 0.7513, 0.5, 0.8388, 0.5362, 0.875, 0.6237, 0.875, 0.625, 0.625, 0.6275, 0.375, 0.8185, 0.625, 0.8185, 0.625, 0.8763, 0.375, 0.8763, 0.375, 0.3737, 0.625, 0.3737, 0.625, 0.4315, 0.375, 0.4315, 0.375, 0.1237, 0.625, 0.1237, 0.625, 0.125, 0.625, 0.1263, 0.375, 0.1263, 0.375, 0.8763, 0.625, 0.8763, 0.625, 1.0, 0.375, 1.0, 0.375, 0.0, 0.625, 0.0, 0.625, 0.1237, 0.375, 0.1237, 0.625, 0.3737, 0.375, 0.3737, 0.375, 0.25, 0.625, 0.25, 0.625, 0.25, 0.375, 0.25, 0.375, 0.1263, 0.625, 0.1263, 0.375, 0.5685, 0.625, 0.5685, 0.625, 0.6275, 0.625, 0.6815, 0.375, 0.6815, 0.625, 0.5685, 0.375, 0.5685, 0.375, 0.5423, 0.625, 0.5423, 0.625, 0.5423, 0.375, 0.5423, 0.375, 0.5, 0.625, 0.5, 0.625, 0.5, 0.375, 0.5, 0.375, 0.4577, 0.625, 0.4577, 0.625, 0.4577, 0.375, 0.4577, 0.375, 0.4315, 0.625, 0.4315, 0.625, 0.8185, 0.375, 0.8185, 0.375, 0.7923, 0.625, 0.7923, 0.625, 0.7923, 0.375, 0.7923, 0.375, 0.75, 0.625, 0.75, 0.625, 0.75, 0.375, 0.75, 0.375, 0.7077, 0.625, 0.7077, 0.625, 0.7077, 0.375, 0.7077, 0.375, 0.6815, 0.625, 0.6815, 0.125, 0.6237, 0.1612, 0.5362, 0.2487, 0.5, 0.3065, 0.5, 0.3327, 0.5052, 0.3549, 0.5201, 0.3698, 0.5423, 0.375, 0.5685, 0.375, 0.6815, 0.3698, 0.7077, 0.3549, 0.7299, 0.3327, 0.7448, 0.3065, 0.75, 0.2487, 0.75, 0.1612, 0.7138, 0.125, 0.6263, 0.625, 0.6275, 0.875, 0.625, 0.875, 0.6263, 0.8388, 0.7138, 0.7513, 0.75, 0.6935, 0.75, 0.6673, 0.7448, 0.6451, 0.7299, 0.6302, 0.7077, 0.625, 0.6815])
me_cube_015.materials.append(mat_material_019)
me_cube_015.materials.append(mat_material_020)
me_cube_015.update()
me_cube_016 = bpy.data.meshes.new('Cube.016')
me_cube_016.from_pydata([(-0.1736, -1.0, -1.0), (-1.0, -0.001075, -1.0), (-1.0, -0.001075, 1.0), (-0.1736, -1.0, 1.0), (-1.0, 0.001075, -1.0), (-0.1736, 1.0, -1.0), (-0.1736, 1.0, 1.0), (-1.0, 0.001075, 1.0), (1.0, -0.001075, -1.0), (0.1736, -1.0, -1.0), (0.1736, -1.0, 1.0), (1.0, -0.001075, 1.0), (0.1736, 1.0, -1.0), (1.0, 0.001075, -1.0), (1.0, 0.001075, 1.0), (0.1736, 1.0, 1.0), (-9.413e-06, -0.0001763, 1.383), (-5.28e-05, -1.895e-07, 1.383), (-5.28e-05, 1.895e-07, 1.383), (-9.413e-06, 0.0001763, 1.383), (8.812e-06, 0.0001763, 1.383), (5.22e-05, 1.895e-07, 1.383), (5.22e-05, -1.895e-07, 1.383), (8.812e-06, -0.0001763, 1.383)], [], [(9, 10, 3, 0), (13, 14, 11, 8), (3, 10, 23, 16), (1, 2, 7, 4), (5, 6, 15, 12), (0, 3, 2, 1), (6, 5, 4, 7), (14, 13, 12, 15), (10, 9, 8, 11), (4, 5, 12, 13, 8, 9, 0, 1), (21, 20, 19, 18, 17, 16, 23, 22), (14, 15, 20, 21), (6, 7, 18, 19), (2, 3, 16, 17), (11, 14, 21, 22), (7, 2, 17, 18), (15, 6, 19, 20), (10, 11, 22, 23)])
_uv = me_cube_016.uv_layers.new(name='UVMap')
_uv.uv.foreach_set('vector', [0.375, 0.8744, 0.625, 0.8744, 0.625, 0.8756, 0.375, 0.8756, 0.375, 0.6244, 0.625, 0.6244, 0.625, 0.6256, 0.375, 0.6256, 0.625, 0.8756, 0.625, 0.8744, 0.625, 0.8744, 0.625, 0.8756, 0.375, 0.1244, 0.625, 0.1244, 0.625, 0.1256, 0.375, 0.1256, 0.375, 0.3744, 0.625, 0.3744, 0.625, 0.3756, 0.375, 0.3756, 0.375, 0.0, 0.625, 0.0, 0.625, 0.1244, 0.375, 0.1244, 0.625, 0.3744, 0.375, 0.3744, 0.375, 0.1256, 0.625, 0.1256, 0.625, 0.6244, 0.375, 0.6244, 0.375, 0.3756, 0.625, 0.3756, 0.625, 0.8744, 0.375, 0.8744, 0.375, 0.6256, 0.625, 0.6256, 0.125, 0.6244, 0.2494, 0.5, 0.2506, 0.5, 0.375, 0.6244, 0.375, 0.6256, 0.2506, 0.75, 0.2494, 0.75, 0.125, 0.6256, 0.625, 0.6244, 0.7494, 0.5, 0.7506, 0.5, 0.875, 0.6244, 0.875, 0.6256, 0.7506, 0.75, 0.7494, 0.75, 0.625, 0.6256, 0.625, 0.6244, 0.625, 0.3756, 0.625, 0.3756, 0.625, 0.6244, 0.625, 0.3744, 0.625, 0.1256, 0.625, 0.1256, 0.625, 0.3744, 0.625, 0.1244, 0.625, 0.0, 0.625, 0.0, 0.625, 0.1244, 0.625, 0.6256, 0.625, 0.6244, 0.625, 0.6244, 0.625, 0.6256, 0.625, 0.1256, 0.625, 0.1244, 0.625, 0.1244, 0.625, 0.1256, 0.625, 0.3756, 0.625, 0.3744, 0.625, 0.3744, 0.625, 0.3756, 0.625, 0.8744, 0.625, 0.6256, 0.625, 0.6256, 0.625, 0.8744])
me_cube_016.update()

# ---- objects
ob_cylinder = bpy.data.objects.new('Cylinder', me_cylinder)
ob_cylinder_001 = bpy.data.objects.new('Cylinder.001', me_cylinder_001)
ob_sphere = bpy.data.objects.new('Sphere', me_sphere)
ob_sphere_001 = bpy.data.objects.new('Sphere.001', me_sphere_001)
ob_cube = bpy.data.objects.new('Cube', me_cube_007)
ob_cube_046 = bpy.data.objects.new('Cube.046', me_cube_009)
ob_cube_001 = bpy.data.objects.new('Cube.001', me_cube_015)
ob_cube_002 = bpy.data.objects.new('Cube.002', me_cube_016)

# ---- transforms, parenting, visibility, modifiers, constraints
ob_cylinder.location = (0.0, 0.0, 0.0)
ob_cylinder.scale = (0.4884, 0.4884, 1.645)
ob_cylinder_001.location = (0.0, 0.0, -1.67)
ob_cylinder_001.scale = (0.5819, 0.5819, 0.1503)
ob_sphere.location = (0.0, -0.4528, 1.798)
ob_sphere.rotation_euler = (1.571, 0.0, 0.0)
ob_sphere.scale = (0.2271, 0.2271, 0.2271)
ob_sphere_001.location = (0.0, 0.4528, 1.798)
ob_sphere_001.rotation_euler = (1.571, 0.0, 3.142)
ob_sphere_001.scale = (0.2271, 0.2271, 0.2271)
ob_cube.location = (0.0, 0.0, 1.798)
ob_cube.scale = (1.846, 0.4697, 0.2744)
ob_cube_046.location = (0.0, -0.3247, 1.856)
ob_cube_046.rotation_euler = (-8.402e-08, -1.284, 1.571)
ob_cube_046.scale = (0.1873, 0.1525, 0.01495)
_m = ob_cube_046.modifiers.new('Mirror', 'MIRROR')
_m.use_axis = (False, True, False)
ob_cube_001.location = (0.0, 0.3247, 1.856)
ob_cube_001.rotation_euler = (-8.402e-08, -1.284, 4.713)
ob_cube_001.scale = (0.1873, 0.1525, 0.01495)
_m = ob_cube_001.modifiers.new('Mirror', 'MIRROR')
_m.use_axis = (False, True, False)
ob_cube_002.location = (0.0, 0.0, 6.778)
ob_cube_002.scale = (0.8805, 0.2072, 4.894)

# ---- collection membership
col_collection.objects.link(ob_cylinder)
col_collection.objects.link(ob_cylinder_001)
col_collection.objects.link(ob_sphere)
col_collection.objects.link(ob_sphere_001)
col_collection.objects.link(ob_cube)
col_collection.objects.link(ob_cube_046)
col_collection.objects.link(ob_cube_001)
col_collection.objects.link(ob_cube_002)

# ---- scene / render settings (as saved in the file)
scene.frame_start = 1; scene.frame_end = 250; scene.frame_set(1)
scene.render.engine = 'BLENDER_EEVEE_NEXT'
scene.cycles.sampling_pattern = 'TABULATED_SOBOL'
scene.view_settings.view_transform = 'Filmic'
bpy.context.view_layer.update()

# ---- added for rendering (the .blend has no active camera and no usable light): camera, sun
cam_auto = bpy.data.cameras.new('AutoCamera')
cam_auto.lens = 50.0
cam_auto.sensor_width = 36.0
cam_auto.clip_end = 1000.0
ob_auto_camera = bpy.data.objects.new('AutoCamera', cam_auto)
scene.collection.objects.link(ob_auto_camera)
ob_auto_camera.location = (14.9447, -17.9337, 17.6674)
ob_auto_camera.rotation_euler = (1.09748, -7.21219e-08, 0.694738)
scene.camera = ob_auto_camera
light_auto_sun = bpy.data.lights.new('AutoSun', 'SUN')
light_auto_sun.energy = 3.0
light_auto_sun.angle = 0.0523599
ob_auto_sun = bpy.data.objects.new('AutoSun', light_auto_sun)
scene.collection.objects.link(ob_auto_sun)
ob_auto_sun.rotation_euler = (0.872665, 0.174533, 0.523599)
bpy.context.view_layer.update()
